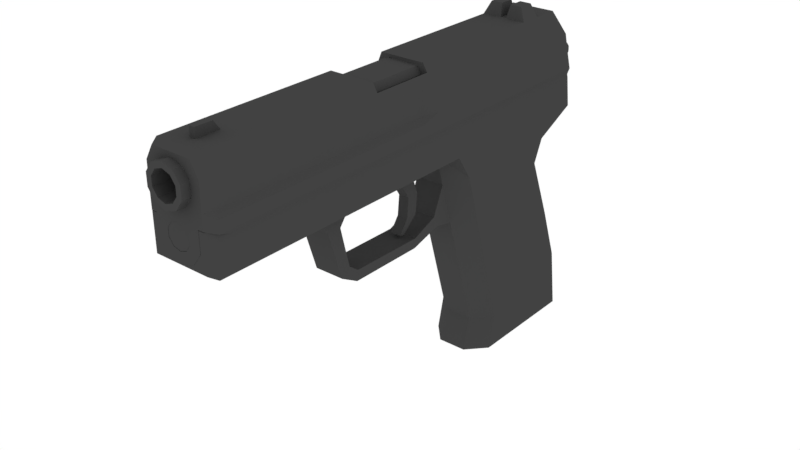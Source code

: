 # Source: USP.blend  (saved by Blender 2.80.75; exported with 4.5.12 LTS)
import bpy
from mathutils import Matrix  # noqa: F401  (used for matrix-valued properties, if any)

bpy.ops.wm.read_factory_settings(use_empty=True)
scene = bpy.context.scene
scene.name = 'Scene'

# ---- collections
col_collection = bpy.data.collections.new('Collection'); scene.collection.children.link(col_collection)

# ---- materials (node trees are filled in below, after node groups)
mat_metalblack = bpy.data.materials.new('MetalBlack')
mat_metalblack.alpha_threshold = 0.0
mat_metalblack.roughness = 0.5

# ---- material node trees
mat_metalblack.use_nodes = True; mat_metalblack.node_tree.nodes.clear()
_N = mat_metalblack.node_tree.nodes; _L = mat_metalblack.node_tree.links
n0 = _N.new('ShaderNodeOutputMaterial'); n0.name = 'Material Output'; n0.location = (300, 300)
n1 = _N.new('ShaderNodeBsdfDiffuse'); n1.name = 'Diffuse BSDF'; n1.location = (10, 300)
n2 = _N.new('ShaderNodeRGB'); n2.name = 'RGB'; n2.location = (-180, 300)
n2.outputs[0].default_value = (0.05497, 0.05497, 0.05497, 1.0)
_L.new(n1.outputs[0], n0.inputs[0])
_L.new(n2.outputs[0], n1.inputs[0])
n0.is_active_output = True

# ---- world
world_world = bpy.data.worlds.new('World'); scene.world = world_world
world_world.use_nodes = True; world_world.node_tree.nodes.clear()
_N = world_world.node_tree.nodes; _L = world_world.node_tree.links
n0 = _N.new('ShaderNodeOutputWorld'); n0.name = 'World Output'; n0.location = (300, 300)
n1 = _N.new('ShaderNodeBackground'); n1.name = 'Background'; n1.location = (10, 300)
n1.inputs[0].default_value = (1.0, 1.0, 1.0, 1.0)
_L.new(n1.outputs[0], n0.inputs[0])
n0.is_active_output = True
world_world.color = (0.0, 0.0, 0.0)
world_world.use_sun_shadow = False
world_world.sun_shadow_jitter_overblur = 0.0
world_world.cycles.sampling_method = 'MANUAL'

# ---- meshes
me_usp = bpy.data.meshes.new('USP')
me_usp.from_pydata([(0.01071, -0.1239, 0.1204), (0.006625, -0.1239, 0.1148), (8.495e-06, -0.1239, 0.1127), (-0.006608, -0.1239, 0.1148), (-0.0107, -0.1239, 0.1204), (0.01564, 0.04346, 0.0), (0.01564, -0.01388, -1.094e-06), (-0.01559, -0.01391, -1.094e-06), (-0.01559, 0.04348, 0.0), (0.01564, 0.04211, 0.1241), (0.01564, -0.04209, 0.1105), (-0.01559, -0.04209, 0.1105), (-0.01559, 0.04211, 0.1241), (0.01564, 0.03915, 0.03063), (0.01564, 0.02987, 0.05681), (0.01564, 0.01765, 0.08778), (0.01564, -0.009983, 0.01639), (0.01564, -0.02149, 0.05598), (0.01564, -0.02688, 0.07473), (-0.01559, -0.01001, 0.01639), (-0.01559, -0.02152, 0.05598), (-0.01559, -0.02691, 0.07473), (-0.01559, 0.03917, 0.03063), (-0.01559, 0.0299, 0.05681), (-0.01559, 0.01768, 0.08778), (0.01564, 0.02266, 0.09899), (0.01564, 0.04429, 0.1092), (0.01564, -0.03045, 0.0865), (0.01564, -0.03415, 0.09826), (-0.01559, -0.03045, 0.0865), (-0.01559, -0.03415, 0.09826), (-0.01559, 0.02269, 0.09898), (-0.01559, 0.04429, 0.1092), (0.01564, -0.1781, 0.1105), (-0.01559, -0.1781, 0.1105), (0.01341, -0.1815, 0.1126), (-0.01339, -0.1815, 0.1126), (0.01564, -0.1007, 0.1105), (0.01564, -0.1199, 0.1105), (-0.01559, -0.1199, 0.1105), (-0.01559, -0.1007, 0.1105), (0.01564, 0.000476, 0.1297), (-0.01559, 0.000476, 0.1297), (-0.01559, 0.03732, 0.1398), (0.01564, 0.03732, 0.1398), (0.01564, -0.1782, 0.1296), (-0.01559, -0.1782, 0.1296), (0.01341, -0.1815, 0.1296), (-0.01339, -0.1815, 0.1296), (0.01564, -0.1007, 0.1296), (0.01564, -0.1199, 0.1296), (-0.01559, -0.1007, 0.1296), (-0.01559, -0.1199, 0.1296), (0.007144, 0.04854, 0.0), (-0.007106, 0.04854, 0.0), (0.007144, -0.0232, -1.094e-06), (-0.007106, -0.0232, -1.094e-06), (0.007144, 0.02274, 0.08778), (-0.007106, 0.02274, 0.08778), (0.007144, 0.03495, 0.05681), (-0.007106, 0.03495, 0.05681), (0.007144, 0.04423, 0.03063), (-0.007106, 0.04423, 0.03063), (0.007144, -0.0193, 0.01639), (-0.007106, -0.0193, 0.01639), (0.005193, 0.04715, 0.1069), (-0.005367, 0.04715, 0.1069), (0.007144, 0.02774, 0.09898), (-0.007106, 0.02774, 0.09898), (0.007144, -0.0615, 0.07205), (-0.007105, -0.0615, 0.07205), (0.007144, -0.09892, 0.07214), (-0.007105, -0.09892, 0.07214), (0.007144, -0.1079, 0.07714), (-0.007105, -0.1079, 0.07714), (0.007144, -0.1152, 0.1004), (-0.007105, -0.1152, 0.1004), (0.007144, -0.04694, 0.1105), (-0.007106, -0.04694, 0.1105), (0.007147, -0.04239, 0.09553), (-0.007106, -0.04239, 0.09553), (0.007145, -0.06097, 0.07669), (-0.007105, -0.06096, 0.07669), (0.007145, -0.09839, 0.0772), (-0.007105, -0.09839, 0.0772), (0.007145, -0.1034, 0.081), (-0.007105, -0.1034, 0.081), (0.007145, -0.1082, 0.1004), (-0.007105, -0.1082, 0.1004), (0.007144, -0.1152, 0.1004), (0.007145, -0.1082, 0.1004), (0.004491, -0.1781, 0.1105), (-0.004452, -0.1781, 0.1105), (0.004492, -0.1815, 0.1126), (-0.004452, -0.1815, 0.1126), (0.007145, -0.1007, 0.1105), (-0.007105, -0.1007, 0.1105), (0.007145, -0.1199, 0.1105), (-0.007105, -0.1199, 0.1105), (0.004491, -0.1199, 0.1296), (-0.004452, -0.1199, 0.1296), (-0.004452, -0.1007, 0.1296), (0.004492, -0.1007, 0.1296), (0.007144, -0.04617, 0.07648), (-0.007105, -0.04617, 0.07648), (0.007145, -0.04818, 0.08201), (-0.007105, -0.04818, 0.08201), (0.007146, -0.03646, 0.07494), (-0.007106, -0.03646, 0.07494), (-0.01559, -0.07208, 0.1296), (0.01564, -0.07208, 0.1105), (0.01564, -0.07208, 0.1296), (-0.01559, -0.07208, 0.1105), (0.004492, -0.07208, 0.1296), (-0.004452, -0.07208, 0.1296), (0.01564, -0.06226, 0.1105), (0.01564, -0.06226, 0.1296), (-0.01559, -0.06226, 0.1296), (-0.01559, -0.06226, 0.1105), (0.004492, -0.06226, 0.1296), (-0.004452, -0.06226, 0.1296), (0.002769, -0.07208, 0.1105), (-0.00253, -0.07208, 0.1105), (0.002769, -0.06226, 0.1105), (-0.00253, -0.06226, 0.1105), (0.002769, -0.06522, 0.1021), (-0.00253, -0.06522, 0.1021), (0.002769, -0.05754, 0.1029), (-0.00253, -0.05754, 0.1029), (0.002769, -0.06047, 0.09459), (-0.00253, -0.06047, 0.09459), (0.002769, -0.05456, 0.09459), (-0.00253, -0.05456, 0.09459), (0.002769, -0.06137, 0.08504), (-0.00253, -0.06137, 0.08504), (0.002769, -0.05577, 0.08504), (-0.00253, -0.05577, 0.08504), (0.002769, -0.06606, 0.07843), (-0.00253, -0.06606, 0.07843), (0.002769, -0.06366, 0.07787), (-0.00253, -0.06367, 0.07787), (-0.01559, -0.08604, 0.1296), (-0.01559, -0.08604, 0.1105), (0.004492, -0.08604, 0.1296), (-0.004452, -0.08604, 0.1296), (0.01564, -0.08604, 0.1105), (0.01564, -0.08604, 0.1296), (0.01564, -0.1036, 0.1105), (-0.01559, -0.1036, 0.1105), (-0.01559, -0.1036, 0.1296), (0.01564, -0.1036, 0.1296), (0.004492, -0.1036, 0.1296), (-0.004452, -0.1036, 0.1296), (0.01564, -0.1734, 0.1105), (-0.01559, -0.1734, 0.1105), (0.01564, -0.1734, 0.1296), (-0.01559, -0.1734, 0.1296), (-0.004609, -0.1734, 0.1105), (0.004648, -0.1734, 0.1105), (0.01564, -0.1781, 0.1143), (0.01341, -0.1815, 0.1169), (-0.01559, -0.1007, 0.1143), (-0.01559, -0.1199, 0.1143), (-0.01559, -0.07208, 0.1143), (-0.01559, -0.06226, 0.1143), (-0.01559, -0.08604, 0.1143), (0.01564, -0.08604, 0.1143), (-0.01559, -0.04209, 0.1143), (-0.01559, -0.1781, 0.1143), (-0.01339, -0.1815, 0.1169), (0.01564, -0.1007, 0.1143), (0.01564, -0.1199, 0.1143), (-0.01559, -0.1036, 0.1143), (0.01564, -0.1036, 0.1143), (-0.01559, -0.1734, 0.1143), (0.01564, -0.1734, 0.1143), (0.01564, -0.1782, 0.1197), (0.01341, -0.1815, 0.1214), (-0.01559, -0.1007, 0.1197), (-0.01559, -0.1199, 0.1197), (-0.01559, -0.07208, 0.1197), (-0.01559, -0.06226, 0.1197), (-0.01559, -0.08604, 0.1197), (0.01564, -0.08604, 0.1197), (0.01564, -0.1036, 0.1197), (0.01564, -0.1734, 0.1197), (-0.01559, -0.04209, 0.1197), (-0.01559, -0.1782, 0.1197), (-0.01339, -0.1815, 0.1214), (0.01564, -0.1007, 0.1197), (0.01564, -0.1199, 0.1197), (-0.01559, -0.1036, 0.1197), (-0.01559, -0.1734, 0.1197), (0.005193, 0.03732, 0.1398), (-0.005367, 0.03732, 0.1398), (0.005193, 0.04211, 0.1241), (-0.005367, 0.04211, 0.1241), (0.005193, 0.01781, 0.1463), (-0.005367, 0.01781, 0.1463), (0.005193, 0.01859, 0.1188), (-0.005367, 0.01859, 0.1188), (0.01564, 0.01781, 0.1463), (-0.01559, 0.01781, 0.1463), (0.01564, 0.04099, 0.1278), (-0.01559, 0.04099, 0.1278), (-0.005367, 0.04099, 0.1278), (0.005193, 0.04099, 0.1278), (-0.005367, 0.01791, 0.1237), (0.005193, 0.01791, 0.1237), (-0.01559, 0.03226, 0.1463), (0.005193, 0.0332, 0.1221), (0.005193, 0.03226, 0.1463), (-0.005367, 0.0332, 0.1221), (-0.005367, 0.03226, 0.1463), (0.01564, 0.03226, 0.1463), (-0.005367, 0.03225, 0.1262), (0.005193, 0.03225, 0.1262), (0.005193, 0.0188, 0.15), (-0.005367, 0.0188, 0.15), (0.005193, 0.03108, 0.15), (-0.005367, 0.03108, 0.15), (0.005193, 0.02208, 0.1518), (-0.005367, 0.02208, 0.1518), (0.005193, 0.02849, 0.1518), (-0.005367, 0.02849, 0.1518), (8.496e-06, -0.09406, 0.151), (0.003882, -0.09406, 0.1497), (0.006276, -0.09406, 0.1464), (0.006276, -0.09406, 0.1424), (0.003882, -0.09406, 0.1391), (8.496e-06, -0.09406, 0.1378), (-0.003865, -0.09406, 0.1391), (-0.006259, -0.09406, 0.1424), (-0.006259, -0.09406, 0.1464), (-0.003865, -0.09406, 0.1497), (-0.003865, -0.1857, 0.1497), (-0.006259, -0.1857, 0.1464), (-0.006259, -0.1857, 0.1424), (-0.003865, -0.1857, 0.1391), (8.496e-06, -0.1857, 0.1378), (0.003882, -0.1857, 0.1391), (0.006276, -0.1857, 0.1424), (0.006276, -0.1857, 0.1464), (0.003882, -0.1857, 0.1497), (8.496e-06, -0.1857, 0.151), (8.496e-06, -0.0941, 0.1536), (8.496e-06, -0.1857, 0.1536), (0.005448, -0.0941, 0.1519), (0.005448, -0.1857, 0.1519), (0.008809, -0.0941, 0.1473), (0.008809, -0.1857, 0.1473), (0.008809, -0.0941, 0.1415), (0.008809, -0.1857, 0.1415), (0.005448, -0.0941, 0.1369), (0.005448, -0.1857, 0.1369), (8.495e-06, -0.0941, 0.1351), (8.495e-06, -0.1857, 0.1351), (-0.005431, -0.0941, 0.1369), (-0.005431, -0.1857, 0.1369), (-0.008792, -0.0941, 0.1415), (-0.008792, -0.1857, 0.1415), (-0.008792, -0.0941, 0.1473), (-0.008792, -0.1857, 0.1473), (-0.005431, -0.0941, 0.1519), (-0.005431, -0.1857, 0.1519), (8.496e-06, -0.1815, 0.1296), (0.003409, -0.1815, 0.1285), (0.00551, -0.1815, 0.1256), (0.00551, -0.1815, 0.1221), (0.003409, -0.1815, 0.1192), (8.495e-06, -0.1815, 0.1181), (-0.003392, -0.1815, 0.1192), (-0.005493, -0.1815, 0.1221), (-0.005493, -0.1815, 0.1256), (-0.003392, -0.1815, 0.1285), (-0.003392, -0.1251, 0.1285), (-0.005493, -0.1251, 0.1256), (-0.005493, -0.1251, 0.1221), (8.496e-06, -0.1251, 0.1296), (0.003409, -0.1251, 0.1192), (8.495e-06, -0.1251, 0.1181), (-0.003392, -0.1251, 0.1192), (0.003409, -0.1251, 0.1285), (0.00551, -0.1251, 0.1256), (0.00551, -0.1251, 0.1221), (8.495e-06, -0.1815, 0.1127), (0.006625, -0.1815, 0.1148), (0.004492, -0.1815, 0.1141), (-0.0107, -0.1815, 0.1204), (-0.0107, -0.1815, 0.1214), (-0.004452, -0.1815, 0.1141), (-0.006608, -0.1815, 0.1148), (0.01074, -0.1239, 0.1296), (0.01074, -0.1815, 0.1296), (0.01072, -0.1815, 0.1214), (0.01071, -0.1815, 0.1204), (-0.004452, -0.1239, 0.1296), (-0.01069, -0.1239, 0.1296), (-0.01069, -0.1815, 0.1296), (0.008117, -0.1815, 0.1169), (-0.0081, -0.1815, 0.1169), (0.004491, -0.1239, 0.1296), (-0.007807, -0.09282, 0.1333), (-0.007807, -0.09282, 0.1556), (-0.007807, -0.05876, 0.1333), (-0.007807, -0.05876, 0.1556), (0.007975, -0.09282, 0.1333), (0.008023, -0.09282, 0.1556), (0.007975, -0.05876, 0.1333), (0.008023, -0.05876, 0.1556), (0.009917, -0.09282, 0.1333), (0.009976, -0.09282, 0.1522), (0.009917, -0.05876, 0.1333), (0.009976, -0.05876, 0.1522), (-0.009548, -0.09282, 0.1333), (-0.009534, -0.09282, 0.1525), (-0.009548, -0.05876, 0.1333), (-0.009534, -0.05876, 0.1525), (-0.003862, -0.05876, 0.1391), (-0.003862, -0.09282, 0.1391), (8.495e-06, -0.05876, 0.1378), (8.495e-06, -0.09282, 0.1378), (8.496e-06, -0.05876, 0.151), (8.496e-06, -0.09282, 0.151), (0.003879, -0.05876, 0.1391), (0.003879, -0.09282, 0.1391), (-0.006254, -0.05876, 0.1424), (-0.006254, -0.09282, 0.1424), (-0.003862, -0.05876, 0.1497), (-0.003862, -0.09282, 0.1497), (-0.006254, -0.05876, 0.1464), (-0.006254, -0.09282, 0.1464), (0.006271, -0.05876, 0.1464), (0.006271, -0.09282, 0.1464), (0.006271, -0.05876, 0.1425), (0.003879, -0.05876, 0.1497), (0.003879, -0.09282, 0.1497), (0.006271, -0.05876, 0.1424), (0.006271, -0.09282, 0.1424), (-0.006254, -0.05876, 0.1463), (-0.004634, 0.03764, 0.1331), (-0.004634, 0.04595, 0.1402), (-0.004634, 0.04353, 0.1262), (-0.004634, 0.05574, 0.1271), (0.004652, 0.03764, 0.1331), (0.004652, 0.04595, 0.1402), (0.004652, 0.04353, 0.1262), (0.004652, 0.05574, 0.1271), (-0.004634, 0.04924, 0.1397), (-0.004634, 0.05816, 0.1279), (0.004652, 0.04924, 0.1397), (0.004652, 0.05816, 0.1279), (-0.004634, 0.05316, 0.1346), (9.279e-06, 0.05816, 0.1279), (0.004652, 0.05316, 0.1346), (9.279e-06, 0.04924, 0.1397), (9.279e-06, 0.05316, 0.1346), (-0.004634, 0.05971, 0.13), (0.004652, 0.05971, 0.13), (-0.004634, 0.05567, 0.1354), (9.279e-06, 0.05971, 0.13), (0.004652, 0.05567, 0.1354), (9.279e-06, 0.05567, 0.1354), (-0.004634, 0.05967, 0.1326), (0.004652, 0.05967, 0.1326), (-0.004634, 0.05794, 0.1347), (9.279e-06, 0.05967, 0.1326), (0.004652, 0.05794, 0.1347), (9.279e-06, 0.05794, 0.1347), (-0.004684, 0.03415, 0.1112), (0.004699, 0.03415, 0.1112), (-0.004684, 0.02719, 0.1087), (0.004699, 0.02719, 0.1087), (-0.004684, 0.02014, 0.1109), (0.004699, 0.02014, 0.1109), (-0.004684, 0.0157, 0.1167), (0.004699, 0.0157, 0.1167), (-0.004684, 0.01533, 0.1242), (0.004699, 0.01533, 0.1242), (-0.004684, 0.01824, 0.1297), (0.004699, 0.01824, 0.1297), (-0.004684, 0.02489, 0.1309), (0.004699, 0.02489, 0.1309), (-0.004684, 0.03125, 0.1284), (0.004699, 0.03125, 0.1284), (-0.004684, 0.03826, 0.1243), (0.004699, 0.03826, 0.1243), (-0.004684, 0.03836, 0.1172), (0.004699, 0.03836, 0.1172), (-0.007807, -0.1121, 0.1555), (0.008023, -0.1121, 0.1555), (0.008732, -0.1121, 0.1368), (0.008792, -0.1121, 0.1542), (-0.009548, -0.1121, 0.1368), (-0.009534, -0.1121, 0.1525), (8.496e-06, -0.1749, 0.1296), (0.003422, -0.1749, 0.1285), (-0.003405, -0.1749, 0.1285), (8.496e-06, -0.1573, 0.1536), (0.005451, -0.1573, 0.1519), (0.008815, -0.1573, 0.1472), (0.008815, -0.1573, 0.1415), (0.005451, -0.1573, 0.1369), (8.495e-06, -0.1573, 0.1351), (-0.005434, -0.1573, 0.1369), (-0.008798, -0.1573, 0.1415), (-0.008798, -0.1573, 0.1472), (-0.005434, -0.1573, 0.1519), (-0.01337, -0.1816, 0.1299), (-0.00952, -0.1816, 0.1556), (-0.01519, 0.04217, 0.1254), (-0.01081, 0.03268, 0.1573), (0.01339, -0.1816, 0.1299), (0.009701, -0.1816, 0.1556), (0.01529, 0.04217, 0.1254), (0.011, 0.03268, 0.1573), (-0.01519, -0.1693, 0.1254), (0.01529, -0.1693, 0.1254), (-0.01323, -0.1816, 0.1492), (-0.0168, 0.03563, 0.147), (0.01697, 0.03563, 0.147), (0.01339, -0.1816, 0.1492), (-0.0168, 0.04119, 0.1289), (0.01697, 0.04119, 0.1289), (0.01697, -0.1783, 0.1289), (0.01697, -0.1693, 0.1289), (-0.0168, -0.1693, 0.1289), (-0.0168, -0.1783, 0.1289), (-0.01081, -0.05908, 0.1573), (0.01529, -0.05908, 0.1254), (-0.01519, -0.05908, 0.1254), (0.011, -0.05908, 0.1573), (0.01697, -0.05908, 0.147), (-0.0168, -0.05908, 0.1289), (0.01697, -0.05908, 0.1289), (-0.01519, -0.06784, 0.1254), (0.01529, -0.06784, 0.1499), (0.01697, -0.06784, 0.1289), (0.01315, -0.06784, 0.1536), (0.01529, -0.06784, 0.1254), (-0.01381, 0.03415, 0.1522), (-0.0168, -0.06784, 0.1289), (-0.0168, 0.03777, 0.1395), (0.01697, 0.03777, 0.1395), (-0.0168, -0.05908, 0.1368), (0.01697, -0.05908, 0.1368), (-0.0168, -0.06784, 0.134), (0.01697, -0.06784, 0.134), (0.01339, -0.1816, 0.134), (-0.01337, -0.1816, 0.134), (-0.01337, -0.1816, 0.1368), (0.01339, -0.1816, 0.1368), (0.01529, -0.06784, 0.1368), (-0.01513, -0.06784, 0.1368), (-0.001361, 0.03268, 0.1573), (0.00141, 0.03268, 0.1573), (0.001222, -0.1816, 0.1556), (-0.001159, -0.1816, 0.1556), (0.005267, -0.1693, 0.1254), (-0.00525, -0.1693, 0.1254), (-0.00525, 0.03346, 0.1546), (0.005267, 0.03346, 0.1546), (0.005267, -0.05908, 0.1254), (-0.00525, -0.05908, 0.1254), (-0.001361, -0.05908, 0.1573), (0.00141, -0.05908, 0.1573), (0.005267, -0.06784, 0.1254), (-0.00525, -0.06784, 0.1254), (0.01399, -0.05908, 0.1522), (-0.00525, 0.03777, 0.1395), (0.005267, 0.03777, 0.1395), (-0.00525, 0.01242, 0.1546), (0.005267, 0.01242, 0.1546), (-0.00525, 0.01556, 0.1396), (0.005267, 0.01556, 0.1396), (-0.01246, 0.04217, 0.1254), (-0.00646, -0.1816, 0.1556), (-0.007529, 0.03268, 0.1573), (-0.01249, 0.03505, 0.149), (-0.01246, 0.04119, 0.1289), (-0.007529, -0.05908, 0.1573), (0.01154, -0.1816, 0.1524), (-0.01249, 0.03777, 0.1395), (0.007684, 0.03268, 0.1573), (0.01269, 0.03505, 0.149), (0.01264, 0.04119, 0.1289), (0.007684, -0.05908, 0.1573), (0.01399, 0.03415, 0.1522), (0.01269, 0.03777, 0.1395), (0.01264, 0.04217, 0.1254), (0.006614, -0.1816, 0.1556), (0.011, -0.1718, 0.1573), (0.01529, -0.1723, 0.1499), (-0.01081, -0.1718, 0.1573), (-0.01513, -0.1723, 0.1499), (0.01697, -0.1733, 0.134), (-0.0168, -0.1733, 0.134), (0.01529, -0.1731, 0.1368), (-0.01513, -0.1731, 0.1368), (0.00141, -0.1718, 0.1573), (-0.001361, -0.1718, 0.1573), (-0.007529, -0.1718, 0.1573), (0.007684, -0.1718, 0.1573), (-0.01081, -0.1605, 0.1573), (-0.01513, -0.161, 0.1499), (-0.0168, -0.1618, 0.134), (0.01529, -0.1617, 0.1368), (-0.01513, -0.1617, 0.1368), (0.011, -0.1605, 0.1573), (0.01529, -0.161, 0.1499), (0.01697, -0.1618, 0.134), (0.00141, -0.1605, 0.1573), (-0.001361, -0.1605, 0.1573), (-0.007529, -0.1605, 0.1573), (0.007684, -0.1605, 0.1573), (0.00141, -0.1718, 0.1616), (-0.001361, -0.1718, 0.1616), (0.00141, -0.1636, 0.1616), (-0.001361, -0.1636, 0.1616), (0.011, -0.1783, 0.1573), (0.01529, -0.1785, 0.1499), (0.01697, -0.1783, 0.134), (0.00141, -0.1783, 0.1573), (-0.001361, -0.1783, 0.1573), (-0.007529, -0.1783, 0.1573), (0.007684, -0.1783, 0.1573), (-0.01081, -0.1783, 0.1573), (-0.01513, -0.1785, 0.1499), (-0.0168, -0.1783, 0.134), (0.01527, -0.1783, 0.1368), (-0.01515, -0.1783, 0.1368), (-0.005434, -0.1816, 0.1369), (-0.005072, -0.1816, 0.1368), (8.495e-06, -0.1816, 0.1351), (8.496e-06, -0.1816, 0.1536), (0.005451, -0.1816, 0.1369), (0.005089, -0.1816, 0.1368), (-0.008798, -0.1816, 0.1415), (-0.005434, -0.1816, 0.1519), (-0.00881, -0.1816, 0.1472), (0.008815, -0.1816, 0.1472), (0.005451, -0.1816, 0.1519), (0.008815, -0.1816, 0.1415), (-0.01069, -0.1816, 0.1299), (0.01074, -0.1816, 0.1299), (0.01074, -0.1783, 0.1289), (-0.01069, -0.1783, 0.1289), (-9.768e-06, -0.1816, 0.1127), (-9.768e-06, -0.1783, 0.1116), (0.01074, -0.1816, 0.1203), (0.006616, -0.1816, 0.1148), (0.006616, -0.1783, 0.1138), (0.01074, -0.1783, 0.1193), (-0.01069, -0.1816, 0.1204), (-0.006606, -0.1816, 0.1148), (-0.006606, -0.1783, 0.1138), (-0.01069, -0.1783, 0.1194), (-0.003405, -0.1816, 0.1191), (-0.003405, -0.1783, 0.1191), (8.495e-06, -0.1816, 0.118), (8.495e-06, -0.1783, 0.118), (0.00356, -0.1783, 0.1193), (0.004323, -0.1816, 0.1204), (0.003422, -0.1816, 0.1191), (0.003422, -0.1783, 0.1191), (-0.003565, -0.1783, 0.1194), (-0.005514, -0.1783, 0.122), (-0.005514, -0.1816, 0.122), (-0.004334, -0.1816, 0.1204), (0.005531, -0.1783, 0.1256), (0.005531, -0.1816, 0.1256), (0.005531, -0.1783, 0.122), (0.005531, -0.1816, 0.122), (-0.005514, -0.1783, 0.1256), (-0.005514, -0.1816, 0.1256), (0.004159, -0.1749, 0.1275), (0.003422, -0.1775, 0.1285), (0.003422, -0.1783, 0.1285), (0.003422, -0.1816, 0.1285), (-0.003405, -0.1775, 0.1285), (-0.003405, -0.1783, 0.1285), (-0.003405, -0.1816, 0.1285), (0.002433, -0.1783, 0.1289), (-0.004142, -0.1749, 0.1275), (8.496e-06, -0.1816, 0.1296), (-0.002416, -0.1783, 0.1289), (-0.01519, -0.08916, 0.1254), (0.01697, -0.08916, 0.1289), (0.01529, -0.08916, 0.1254), (-0.0168, -0.08916, 0.1289), (-0.00525, -0.08916, 0.1254), (0.005267, -0.08916, 0.1254), (-0.01081, -0.09204, 0.1573), (-0.01513, -0.09523, 0.1499), (-0.0168, -0.09523, 0.134), (0.01529, -0.09204, 0.1368), (-0.01513, -0.09523, 0.1368), (0.011, -0.09204, 0.1573), (0.01529, -0.09204, 0.1499), (0.01697, -0.09204, 0.134), (0.00141, -0.09204, 0.1573), (-0.001361, -0.09204, 0.1573), (-0.007529, -0.09204, 0.1573), (0.007684, -0.09204, 0.1573), (-0.01081, -0.06178, 0.1573), (-0.0168, -0.05912, 0.147), (0.011, -0.06178, 0.1573), (0.01645, -0.06178, 0.1479), (0.01645, -0.06178, 0.1368), (0.00141, -0.06178, 0.1573), (-0.001361, -0.06178, 0.1573), (-0.007529, -0.06178, 0.1573), (0.007684, -0.06178, 0.1573), (-0.003305, 0.03307, 0.156), (0.003338, 0.03307, 0.156), (-0.01001, 0.03387, 0.1532), (0.01019, 0.03387, 0.1532), (0.01315, -0.1721, 0.1536), (0.01315, -0.1607, 0.1536), (0.01315, -0.1784, 0.1536), (0.01315, -0.09204, 0.1536), (0.01314, -0.06178, 0.1536), (-0.01512, -0.05978, 0.1499), (0.008827, -0.06178, 0.1513), (0.008827, -0.09204, 0.1513), (0.008827, -0.06784, 0.1513), (0.008827, -0.06178, 0.1368), (0.008827, -0.09204, 0.1368), (-0.009536, -0.09237, 0.1368), (-0.009103, -0.06178, 0.1368), (0.008023, -0.09204, 0.1555), (0.008792, -0.09204, 0.1542), (-0.009534, -0.09236, 0.1525), (-0.007807, -0.09204, 0.1555), (0.008025, -0.09204, 0.1555), (-0.009103, -0.09204, 0.1533), (0.006226, -0.06619, 0.1368), (0.006226, -0.08766, 0.1368), (-0.006809, -0.0879, 0.1368), (-0.006502, -0.06619, 0.1368), (0.006226, -0.06619, 0.1285), (0.006226, -0.08766, 0.1285), (-0.006809, -0.0879, 0.1285), (-0.006502, -0.06619, 0.1285), (-0.01081, 0.00925, 0.1573), (0.01529, 0.01632, 0.1254), (0.011, 0.00925, 0.1573), (0.01697, 0.01144, 0.147), (0.01697, 0.01559, 0.1289), (0.01697, 0.01304, 0.1388), (0.00141, 0.00925, 0.1573), (-0.001361, 0.00925, 0.1573), (-0.007529, 0.00925, 0.1573), (0.007684, 0.00925, 0.1573), (0.01399, 0.01035, 0.1522), (-0.01081, 0.01987, 0.1573), (0.01529, 0.02804, 0.1254), (0.011, 0.01987, 0.1573), (0.01697, 0.0224, 0.147), (0.01697, 0.02719, 0.1289), (0.01697, 0.02425, 0.1392), (0.00141, 0.01987, 0.1573), (-0.001361, 0.01987, 0.1573), (-0.007529, 0.01987, 0.1573), (0.007684, 0.01987, 0.1573), (0.01399, 0.02114, 0.1522), (-0.00796, 0.01118, 0.1633), (0.007996, 0.01118, 0.1633), (0.002373, 0.01118, 0.1633), (-0.002332, 0.01118, 0.1633), (-0.004678, 0.01118, 0.1633), (0.004679, 0.01118, 0.1633), (-0.00796, 0.01861, 0.1633), (0.007996, 0.01861, 0.1633), (0.002373, 0.01861, 0.1633), (-0.002331, 0.01861, 0.1633), (-0.004678, 0.01861, 0.1633), (0.004679, 0.01861, 0.1633), (0.01264, -0.05908, 0.1254), (-0.01246, 0.04168, 0.1271), (-0.01247, 0.03948, 0.1342), (0.01267, 0.03948, 0.1342), (0.01264, 0.04168, 0.1271), (-0.01246, -0.05908, 0.1254), (0.01671, -0.06043, 0.1368), (0.01269, -0.06043, 0.1368), (-0.01246, -0.06043, 0.1368)], [(87, 90), (89, 75)], [(0, 1, 286, 299, 295), (1, 2, 285, 287, 286), (2, 3, 291, 290, 285), (3, 4, 288, 300, 291), (29, 31, 24, 21), (26, 28, 27, 25), (80, 78, 11, 30), (30, 32, 31, 29), (62, 54, 8, 22), (54, 56, 7, 8), (30, 11, 12, 32), (14, 17, 16, 13), (13, 16, 6, 5), (25, 27, 18, 15), (20, 23, 22, 19), (68, 58, 24, 31), (58, 60, 23, 24), (60, 62, 22, 23), (56, 64, 19, 7), (66, 68, 31, 32), (15, 18, 17, 14), (21, 24, 23, 20), (26, 9, 10, 28), (91, 33, 35, 93), (158, 153, 33, 91), (170, 37, 145, 166), (85, 86, 88, 87), (86, 74, 76, 88), (82, 70, 72, 84), (86, 84, 72, 74), (152, 101, 51, 149), (96, 98, 39, 148, 40), (6, 55, 53, 5), (74, 73, 75, 76), (72, 71, 73, 74), (70, 69, 71, 72), (26, 25, 67, 65), (65, 67, 68, 66), (6, 16, 63, 55), (55, 63, 64, 56), (14, 13, 61, 59), (59, 61, 62, 60), (15, 14, 59, 57), (57, 59, 60, 58), (25, 15, 57, 67), (67, 57, 58, 68), (53, 55, 56, 54), (13, 5, 53, 61), (61, 53, 54, 62), (85, 83, 84, 86), (82, 84, 83, 81), (28, 10, 77, 79), (79, 77, 78, 80), (144, 141, 51, 101), (142, 145, 37, 95, 96, 40), (19, 22, 8, 7), (107, 108, 64, 63), (16, 17, 18, 27, 28, 79, 107, 63), (64, 108, 80, 30, 29, 21, 20, 19), (75, 73, 85, 87), (73, 71, 83, 85), (69, 81, 83, 71), (146, 143, 102, 49), (143, 144, 101, 102), (37, 147, 38, 97, 95), (95, 97, 98, 96), (150, 49, 102, 151), (151, 102, 101, 152), (154, 157, 92, 34), (157, 158, 91, 92), (34, 92, 94, 36), (92, 91, 93, 94), (82, 81, 105, 106), (69, 70, 104, 103), (81, 69, 103, 105), (70, 82, 106, 104), (79, 80, 108, 107), (105, 79, 80, 106), (104, 108, 107, 103), (103, 107, 79, 105), (108, 104, 106, 80), (119, 120, 114, 113), (116, 119, 113, 111), (120, 117, 109, 114), (78, 77, 10, 115, 123, 124, 118, 11), (123, 115, 110, 121), (118, 124, 122, 112), (123, 121, 125, 127), (127, 125, 129, 131), (124, 123, 127, 128), (121, 122, 126, 125), (122, 124, 128, 126), (130, 132, 136, 134), (128, 127, 131, 132), (126, 128, 132, 130), (125, 126, 130, 129), (134, 136, 140, 138), (129, 130, 134, 133), (131, 129, 133, 135), (132, 131, 135, 136), (140, 139, 137, 138), (133, 134, 138, 137), (135, 133, 137, 139), (136, 135, 139, 140), (173, 147, 37, 170), (191, 149, 51, 178), (176, 45, 47, 177), (177, 47, 293, 294), (175, 153, 38, 171), (41, 10, 9, 203, 44, 214, 201), (113, 114, 144, 143), (111, 113, 143, 146), (112, 122, 121, 110, 145, 142), (114, 109, 141, 144), (192, 156, 52, 179), (168, 34, 36, 169), (178, 51, 141, 182), (180, 109, 117, 181), (167, 11, 118, 164), (110, 115, 10, 41, 116, 111, 146, 183, 166, 145), (182, 141, 109, 180), (179, 52, 149, 191), (171, 38, 147, 173), (99, 151, 152, 100), (50, 150, 151, 99), (100, 152, 149, 52), (187, 46, 156, 192), (159, 33, 153, 175), (98, 97, 158, 157), (39, 98, 157, 154), (52, 297, 296, 301, 292, 50, 99, 100), (48, 298, 297, 52, 156, 46), (47, 45, 155, 50, 292, 293), (97, 38, 153, 158), (176, 159, 175, 185), (34, 168, 174, 154), (190, 171, 173, 184), (39, 162, 172, 148), (142, 165, 163, 112), (186, 167, 164, 181), (112, 163, 164, 118), (40, 161, 165, 142), (187, 168, 169, 188), (154, 174, 162, 39), (93, 287, 285, 290, 94), (94, 290, 291, 300, 169, 36), (190, 185, 175, 171), (35, 160, 299, 286, 287, 93), (33, 159, 160, 35), (148, 172, 161, 40), (184, 173, 170, 189), (189, 170, 166, 183), (49, 189, 183, 146), (150, 184, 189, 49), (155, 185, 190, 50), (46, 187, 188, 48), (42, 186, 181, 117), (50, 190, 184, 150), (45, 176, 185, 155), (168, 187, 192, 174), (162, 179, 191, 172), (165, 182, 180, 163), (163, 180, 181, 164), (161, 178, 182, 165), (174, 192, 179, 162), (160, 177, 294, 295, 299), (159, 176, 177, 160), (172, 191, 178, 161), (12, 11, 167, 186, 42, 202, 209, 43, 204), (206, 203, 9, 195), (204, 43, 194, 205), (216, 210, 199, 208), (12, 196, 66, 32), (66, 196, 195, 65), (9, 26, 65, 195), (207, 208, 199, 200), (210, 212, 200, 199), (215, 213, 198, 207), (95, 97, 89, 90), (88, 76, 98, 96), (89, 97, 98, 76), (90, 88, 96, 95), (214, 211, 197, 201), (209, 202, 198, 213), (116, 41, 42, 117, 120, 119), (41, 201, 197, 198, 202, 42), (216, 208, 207, 215), (212, 215, 207, 200), (198, 197, 208, 207), (211, 216, 208, 197), (12, 204, 205, 196), (193, 44, 203, 206), (193, 206, 216, 211), (196, 205, 215, 212), (43, 209, 213, 194), (44, 193, 211, 214), (205, 194, 213, 215), (195, 196, 212, 210), (206, 195, 210, 216), (216, 215, 213, 211), (211, 213, 220, 219), (219, 220, 224, 223), (198, 197, 217, 218), (213, 198, 218, 220), (197, 211, 219, 217), (224, 222, 221, 223), (217, 219, 223, 221), (220, 218, 222, 224), (218, 217, 221, 222), (239, 240, 229, 230), (238, 239, 230, 231), (241, 242, 227, 228), (236, 237, 232, 233), (237, 238, 231, 232), (260, 258, 238, 237), (242, 243, 226, 227), (244, 235, 234, 225), (235, 236, 233, 234), (262, 260, 237, 236), (243, 244, 225, 226), (240, 241, 228, 229), (254, 252, 241, 240), (246, 264, 235, 244), (264, 262, 236, 235), (252, 250, 242, 241), (256, 254, 240, 239), (250, 248, 243, 242), (248, 246, 244, 243), (245, 246, 248, 247), (247, 248, 250, 249), (249, 250, 252, 251), (251, 252, 254, 253), (253, 254, 256, 255), (255, 256, 258, 257), (257, 258, 260, 259), (259, 260, 262, 261), (258, 256, 239, 238), (261, 262, 264, 263), (263, 264, 246, 245), (225, 234, 263, 245), (226, 225, 245, 247), (227, 226, 247, 249), (228, 227, 249, 251), (229, 228, 251, 253), (230, 229, 253, 255), (231, 230, 255, 257), (232, 231, 257, 259), (233, 232, 259, 261), (234, 233, 261, 263), (266, 265, 274, 273, 272, 271, 270, 269, 268, 267), (297, 4, 3, 2, 1, 0, 292, 301, 296), (281, 277, 276, 275, 278, 282, 283, 284, 279, 280), (280, 279, 269, 270), (279, 284, 268, 269), (276, 277, 272, 273), (283, 282, 266, 267), (275, 276, 273, 274), (284, 283, 267, 268), (289, 298, 48, 188), (292, 0, 295, 294, 293), (282, 278, 265, 266), (278, 275, 274, 265), (288, 4, 297, 298, 289), (277, 281, 271, 272), (281, 280, 270, 271), (300, 288, 289, 188, 169), (303, 305, 317, 315), (304, 305, 339, 326, 318, 320, 324, 337, 334, 308), (307, 306, 310, 311), (306, 307, 333, 338, 325, 321, 319, 327, 302), (304, 308, 306, 302), (309, 305, 303, 307), (312, 313, 311, 310), (306, 308, 312, 310), (309, 307, 311, 313), (308, 309, 313, 312), (314, 315, 317, 316), (304, 302, 314, 316), (305, 304, 316, 317), (302, 303, 315, 314), (330, 331, 327, 326, 339), (332, 333, 336, 335), (328, 329, 331, 330), (337, 338, 333, 332, 334), (318, 319, 321, 320), (326, 327, 319, 318), (302, 327, 331, 329, 323, 336, 333, 307, 303), (308, 334, 332, 335, 322, 328, 330, 339, 305, 309), (324, 325, 338, 337), (322, 323, 329, 328), (335, 336, 323, 322), (320, 321, 325, 324), (336, 226, 225, 323), (323, 225, 234, 329), (234, 329, 331, 233), (233, 331, 327, 232), (232, 327, 319, 231), (231, 319, 321, 230), (230, 321, 325, 229), (229, 325, 338, 228), (228, 338, 333, 227), (227, 333, 336, 226), (340, 341, 343, 342), (342, 343, 347, 346), (346, 347, 345, 344), (344, 345, 341, 340), (342, 340, 344, 346), (341, 345, 350, 355, 348), (356, 352, 348, 355), (347, 343, 349, 353, 351), (345, 347, 351, 354, 350), (343, 341, 348, 352, 349), (354, 356, 355, 350), (352, 356, 362, 359), (354, 351, 358, 361), (361, 358, 364, 367), (362, 361, 367, 368), (349, 352, 359, 357), (353, 349, 357, 360), (356, 354, 361, 362), (351, 353, 360, 358), (364, 366, 368, 367), (366, 363, 365, 368), (358, 360, 366, 364), (359, 362, 368, 365), (360, 357, 363, 366), (357, 359, 365, 363), (363, 364, 366), (369, 370, 372, 371), (371, 372, 374, 373), (373, 374, 376, 375), (375, 376, 378, 377), (377, 378, 380, 379), (385, 383, 340, 342), (379, 380, 382, 381), (384, 386, 346, 344), (381, 382, 384, 383), (383, 384, 344, 340), (383, 385, 386, 384), (372, 370, 388, 386, 384, 382, 380, 378, 376, 374), (342, 346, 386, 385), (385, 386, 388, 387), (387, 388, 370, 369), (369, 371, 373, 375, 377, 379, 381, 383, 385, 387), (389, 394, 632, 635, 633), (395, 396, 576, 582, 577, 578, 584), (396, 575, 576), (397, 395, 584, 581, 580, 585, 579), (395, 397, 583, 575, 396), (398, 399, 541, 534), (399, 400, 540, 541), (400, 401, 542, 540), (401, 402, 535, 542), (402, 403, 533, 536, 535), (403, 404, 531, 532, 533), (404, 405, 537, 531), (405, 406, 539, 537), (406, 407, 538, 539), (407, 398, 534, 538), (616, 483, 415, 487), (520, 619, 481, 421), (551, 550, 547, 548), (619, 519, 413, 481), (591, 588, 417, 458), (427, 546, 543, 408), (426, 416, 427), (488, 484, 420, 443), (419, 442, 444, 605), (489, 682, 485, 423, 414), (588, 587, 425, 417), (424, 417, 425), (424, 545, 582, 576, 575, 583, 579, 585, 546, 427, 416, 417), (430, 433, 422, 410), (645, 648, 434, 429), (649, 647, 432, 445), (654, 646, 431, 468), (441, 446, 444, 433), (586, 589, 441, 435), (435, 441, 433, 430), (429, 434, 437, 439), (462, 678, 429, 439, 466), (652, 644, 428, 480), (434, 445, 447, 437), (648, 649, 445, 434), (485, 681, 488, 443, 423), (412, 448, 449, 408, 543, 544), (622, 604, 428, 644, 655, 411, 440), (447, 445, 684, 608, 452), (595, 599, 447, 452), (608, 607, 436, 452), (524, 526, 409, 476), (520, 421, 451, 529), (528, 449, 450, 530), (622, 605, 444, 686, 629, 604), (432, 468, 621, 607), (436, 438, 620, 598), (525, 522, 456, 490), (522, 523, 457, 456), (461, 614, 616, 484), (419, 440, 615, 478), (430, 683, 463, 467, 435), (463, 462, 466, 467), (433, 444, 442, 422), (653, 650, 465, 486), (650, 651, 464, 465), (482, 478, 460, 469), (461, 470, 474, 472), (586, 590, 459, 416), (590, 591, 458, 459), (615, 477, 454, 613), (613, 454, 455, 614), (473, 471, 472, 474), (460, 461, 472, 471), (469, 460, 471, 473), (440, 411, 477, 615), (442, 419, 478, 482), (410, 422, 479, 679, 475), (422, 442, 482, 680, 479), (523, 524, 476, 457), (478, 615, 613, 460), (651, 652, 480, 464), (646, 653, 486, 431), (492, 617, 619, 520), (519, 525, 490, 413), (470, 461, 484, 488), (614, 455, 483, 616), (508, 514, 502, 491), (512, 513, 501, 500), (499, 511, 517, 515), (514, 511, 499, 502), (530, 527, 494, 498), (505, 496, 498, 507), (509, 492, 497, 506), (513, 503, 493, 501), (529, 521, 495, 497), (618, 508, 491, 617), (526, 493, 494, 527), (620, 597, 508, 618), (602, 592, 503, 513), (598, 509, 506, 595), (594, 505, 507, 596), (603, 600, 511, 514), (600, 601, 512, 511), (601, 602, 513, 512), (597, 603, 514, 508), (498, 494, 504, 507), (497, 495, 510, 506), (493, 503, 504, 494), (517, 518, 516, 515), (512, 500, 516, 518), (511, 512, 518, 517), (500, 499, 515, 516), (409, 526, 527, 418), (451, 448, 521, 529), (450, 418, 527, 530), (491, 502, 525, 519), (500, 501, 524, 523), (499, 500, 523, 522), (502, 499, 522, 525), (496, 528, 530, 498), (492, 520, 529, 497), (501, 493, 526, 524), (617, 491, 519, 619), (448, 412, 424, 521), (427, 408, 449, 528), (427, 528, 496, 505, 594, 446, 441, 589, 426), (437, 447, 599, 510, 495, 521, 424, 425, 587), (451, 536, 533, 532, 450, 449, 448), (409, 418, 450, 532, 531, 537, 539, 538, 534, 541, 540, 542, 535, 536, 451, 421, 481, 413, 490, 456, 457, 476), (544, 545, 424, 412), (543, 546, 556, 553), (553, 556, 555, 554), (546, 585, 580, 573, 566, 565, 556), (556, 565, 558, 560, 564, 561, 552, 551, 555), (544, 543, 553, 568, 567, 574, 581, 584, 578, 570, 572, 562, 549), (549, 562, 563, 559, 557, 568, 553, 554, 550), (545, 544, 549, 552), (552, 549, 550, 551), (547, 554, 555, 548), (550, 554, 547), (551, 548, 555), (566, 567, 568, 557, 558, 565), (571, 572, 570, 569), (558, 557, 559, 560), (573, 574, 567, 566), (564, 563, 562, 572, 571, 561), (583, 397, 579), (580, 581, 574, 573), (561, 571, 569, 577, 582, 545, 552), (569, 570, 578, 577), (560, 559, 563, 564), (467, 466, 591, 590), (435, 467, 590, 586), (416, 426, 589, 586), (439, 437, 587, 588), (466, 439, 588, 591), (598, 620, 618, 509), (607, 621, 438, 436), (460, 613, 614, 461), (509, 618, 617, 492), (446, 594, 596, 453), (436, 598, 595, 452), (612, 609, 610, 611, 604, 629, 626, 623), (507, 504, 593, 596), (506, 510, 599, 595), (503, 592, 593, 504), (431, 486, 612, 606), (464, 480, 611, 610), (465, 464, 610, 609), (486, 465, 609, 612), (445, 432, 607, 608, 684), (480, 428, 604, 611), (468, 431, 606, 621), (647, 654, 468, 432), (484, 616, 487, 420), (623, 621, 606, 612), (625, 438, 621, 623), (438, 625, 436), (436, 625, 624, 598), (625, 624, 620, 438), (398, 407, 406, 405, 404, 403, 402, 401, 400, 399), (444, 446, 453), (629, 686, 444, 453), (626, 627, 624, 625, 623), (601, 600, 603, 634, 630, 633, 635, 592, 602), (622, 440, 419, 605), (453, 596, 628, 629), (631, 392, 390, 630, 634), (630, 390, 389, 633), (631, 624, 627, 391, 392), (630, 603, 597), (597, 620, 631, 634), (624, 631, 620), (390, 392, 391, 393, 394, 389), (627, 628, 393, 391), (393, 628, 632, 394), (592, 635, 632, 593), (596, 593, 632, 628), (627, 626, 636, 637), (626, 629, 639, 636), (628, 627, 637, 638), (629, 628, 638, 639), (638, 637, 641, 642), (636, 639, 643, 640), (639, 638, 642, 643), (637, 636, 640, 641), (658, 665, 654, 647), (657, 664, 677, 673), (646, 657, 673, 667), (653, 646, 667, 671), (662, 663, 676, 675), (659, 660, 649, 648), (650, 653, 671, 668), (665, 657, 646, 654), (660, 658, 647, 649), (656, 659, 648, 645), (414, 423, 659, 656), (443, 420, 658, 660), (487, 415, 657, 665), (477, 411, 655, 663), (423, 443, 660, 659), (483, 455, 661, 664), (455, 454, 662, 661), (454, 477, 663, 662), (415, 483, 664, 657), (420, 487, 665, 658), (673, 677, 671, 667), (675, 676, 670, 669), (668, 674, 661, 650), (677, 674, 668, 671), (676, 672, 666, 670), (652, 651, 669, 670), (664, 661, 674, 677), (644, 652, 670, 666), (675, 669, 651, 662), (650, 661, 662, 651), (655, 644, 666, 672), (663, 655, 672, 676), (414, 656, 645, 429, 678, 489), (410, 475, 683, 430), (621, 468, 432, 445, 685, 626, 623), (681, 485, 682, 489, 678, 685, 488), (475, 679, 479, 680, 482, 686, 683), (683, 686, 629), (626, 685, 678), (683, 629, 626, 678), (686, 482, 469, 473, 629), (470, 488, 685, 626, 474), (629, 473, 474, 626)])
_uv = me_usp.uv_layers.new(name='UVMap')
_uv.uv.foreach_set('vector', [0.8058, 0.8888, 0.8006, 0.8888, 0.8006, 0.8386, 0.8025, 0.8386, 0.8058, 0.8385, 0.5946, 0.8457, 0.6006, 0.8458, 0.6006, 0.896, 0.5965, 0.8959, 0.5946, 0.8959, 0.6006, 0.8458, 0.6065, 0.8457, 0.6065, 0.8959, 0.6046, 0.8959, 0.6006, 0.896, 0.651, 0.8864, 0.6457, 0.8863, 0.6457, 0.8361, 0.6491, 0.8361, 0.651, 0.8361, 0.616, 0.6244, 0.6048, 0.5781, 0.6148, 0.5824, 0.6265, 0.6213, 0.7269, 0.7562, 0.7367, 0.6877, 0.7472, 0.691, 0.736, 0.7373, 0.7135, 0.77, 0.7138, 0.757, 0.7216, 0.7572, 0.7216, 0.7679, 0.6054, 0.6276, 0.5956, 0.5592, 0.6048, 0.5781, 0.616, 0.6244, 0.7298, 0.8178, 0.7296, 0.8448, 0.7218, 0.8442, 0.7219, 0.8172, 0.7802, 0.7562, 0.7802, 0.8188, 0.7726, 0.8107, 0.7726, 0.7606, 0.6054, 0.6276, 0.5944, 0.6346, 0.5822, 0.5611, 0.5956, 0.5592, 0.7738, 0.7436, 0.7746, 0.6988, 0.81, 0.7088, 0.7973, 0.7516, 0.7973, 0.7516, 0.81, 0.7088, 0.8247, 0.7054, 0.8247, 0.7554, 0.736, 0.7373, 0.7472, 0.691, 0.7578, 0.6941, 0.7461, 0.7329, 0.6434, 0.6166, 0.6426, 0.5718, 0.6661, 0.5637, 0.6789, 0.6066, 0.7298, 0.7568, 0.7294, 0.7659, 0.7216, 0.7653, 0.7219, 0.7562, 0.7294, 0.7659, 0.7296, 0.7941, 0.7218, 0.7935, 0.7216, 0.7653, 0.7296, 0.7941, 0.7298, 0.8178, 0.7219, 0.8172, 0.7218, 0.7935, 0.6933, 0.6182, 0.6786, 0.6148, 0.6789, 0.6066, 0.6936, 0.61, 0.7436, 0.8538, 0.7262, 0.8523, 0.7217, 0.8449, 0.7411, 0.8449, 0.7461, 0.7329, 0.7578, 0.6941, 0.7746, 0.6988, 0.7738, 0.7436, 0.6265, 0.6213, 0.6148, 0.5824, 0.6426, 0.5718, 0.6434, 0.6166, 0.7269, 0.7562, 0.7135, 0.7543, 0.7257, 0.6808, 0.7367, 0.6877, 0.8347, 0.7574, 0.8247, 0.7574, 0.8267, 0.7544, 0.8347, 0.7544, 0.8346, 0.7615, 0.8247, 0.7615, 0.8247, 0.7574, 0.8347, 0.7574, 0.7223, 0.6297, 0.7257, 0.6297, 0.7257, 0.6425, 0.7223, 0.6425, 0.8291, 0.7543, 0.8344, 0.7543, 0.8344, 0.7615, 0.8291, 0.7615, 0.7044, 0.7178, 0.7058, 0.7195, 0.6972, 0.7221, 0.6972, 0.7196, 0.706, 0.7025, 0.7077, 0.7027, 0.7077, 0.7162, 0.7058, 0.716, 0.7044, 0.7178, 0.7058, 0.716, 0.7077, 0.7162, 0.7058, 0.7195, 0.9036, 0.6271, 0.9036, 0.6297, 0.8936, 0.6297, 0.8936, 0.6271, 0.8451, 0.8249, 0.8451, 0.8082, 0.8527, 0.8082, 0.8527, 0.8223, 0.8527, 0.8249, 0.8006, 0.8106, 0.793, 0.8188, 0.793, 0.7562, 0.8006, 0.7606, 0.7517, 0.8137, 0.7464, 0.8136, 0.7464, 0.8052, 0.7517, 0.8053, 0.8088, 0.7487, 0.8035, 0.7487, 0.8035, 0.7454, 0.8088, 0.7454, 0.8088, 0.7622, 0.8035, 0.7622, 0.8035, 0.7487, 0.8088, 0.7487, 0.7411, 0.8721, 0.7216, 0.8721, 0.7262, 0.8647, 0.7436, 0.863, 0.7436, 0.863, 0.7262, 0.8647, 0.7262, 0.8523, 0.7436, 0.8538, 0.8247, 0.7054, 0.81, 0.7088, 0.8094, 0.7006, 0.8241, 0.6972, 0.6985, 0.8527, 0.6993, 0.8384, 0.712, 0.8388, 0.7113, 0.8532, 0.7498, 0.7936, 0.75, 0.8173, 0.7425, 0.8179, 0.7424, 0.7942, 0.7424, 0.7942, 0.7425, 0.8179, 0.7298, 0.8178, 0.7296, 0.7941, 0.7497, 0.7654, 0.7498, 0.7936, 0.7424, 0.7942, 0.7422, 0.766, 0.7422, 0.766, 0.7424, 0.7942, 0.7296, 0.7941, 0.7294, 0.7659, 0.75, 0.7563, 0.7497, 0.7654, 0.7422, 0.766, 0.7425, 0.7569, 0.7425, 0.7569, 0.7422, 0.766, 0.7294, 0.7659, 0.7298, 0.7568, 0.793, 0.7562, 0.793, 0.8188, 0.7802, 0.8188, 0.7802, 0.7562, 0.75, 0.8173, 0.7498, 0.8443, 0.7424, 0.8449, 0.7425, 0.8179, 0.7425, 0.8179, 0.7424, 0.8449, 0.7296, 0.8448, 0.7298, 0.8178, 0.7635, 0.7822, 0.7634, 0.7839, 0.7581, 0.784, 0.7581, 0.7822, 0.7581, 0.7975, 0.7581, 0.784, 0.7634, 0.7839, 0.7634, 0.7975, 0.6936, 0.7668, 0.6936, 0.7562, 0.701, 0.7565, 0.7007, 0.7695, 0.7007, 0.7695, 0.701, 0.7565, 0.7138, 0.757, 0.7135, 0.77, 0.9036, 0.6424, 0.8936, 0.6424, 0.8936, 0.6297, 0.9036, 0.6297, 0.8527, 0.8377, 0.8247, 0.8377, 0.8247, 0.8249, 0.8323, 0.8249, 0.8451, 0.8249, 0.8527, 0.8249, 0.6789, 0.6066, 0.6661, 0.5637, 0.6936, 0.5599, 0.6936, 0.61, 0.7003, 0.7874, 0.7131, 0.7879, 0.712, 0.8388, 0.6993, 0.8384, 0.81, 0.7088, 0.7746, 0.6988, 0.7578, 0.6941, 0.7472, 0.691, 0.7367, 0.6877, 0.7385, 0.6805, 0.757, 0.6856, 0.8094, 0.7006, 0.6786, 0.6148, 0.6261, 0.6297, 0.6076, 0.6349, 0.6054, 0.6276, 0.616, 0.6244, 0.6265, 0.6213, 0.6434, 0.6166, 0.6789, 0.6066, 0.7516, 0.6883, 0.7602, 0.6909, 0.7588, 0.6926, 0.7516, 0.6909, 0.7602, 0.6909, 0.7621, 0.6942, 0.7602, 0.6944, 0.7588, 0.6926, 0.7621, 0.7078, 0.7604, 0.708, 0.7602, 0.6944, 0.7621, 0.6942, 0.9217, 0.6424, 0.9116, 0.6424, 0.9116, 0.6297, 0.9217, 0.6297, 0.9116, 0.6424, 0.9036, 0.6424, 0.9036, 0.6297, 0.9116, 0.6297, 0.8247, 0.8249, 0.8247, 0.8224, 0.8247, 0.8082, 0.8323, 0.8082, 0.8323, 0.8249, 0.8323, 0.8249, 0.8323, 0.8082, 0.8451, 0.8082, 0.8451, 0.8249, 0.9217, 0.6271, 0.9217, 0.6297, 0.9116, 0.6297, 0.9116, 0.6271, 0.9116, 0.6271, 0.9116, 0.6297, 0.9036, 0.6297, 0.9036, 0.6271, 0.8527, 0.7615, 0.8429, 0.7615, 0.8427, 0.7574, 0.8527, 0.7574, 0.8429, 0.7615, 0.8346, 0.7615, 0.8347, 0.7574, 0.8427, 0.7574, 0.8527, 0.7574, 0.8427, 0.7574, 0.8427, 0.7544, 0.8508, 0.7544, 0.8427, 0.7574, 0.8347, 0.7574, 0.8347, 0.7544, 0.8427, 0.7544, 0.7581, 0.7975, 0.7634, 0.7975, 0.7635, 0.8022, 0.7581, 0.8022, 0.8035, 0.7622, 0.8088, 0.7622, 0.8088, 0.7678, 0.8035, 0.7678, 0.7604, 0.708, 0.7621, 0.7078, 0.7605, 0.7133, 0.7584, 0.7126, 0.7077, 0.7027, 0.706, 0.7025, 0.704, 0.6978, 0.7061, 0.6971, 0.7007, 0.7695, 0.7135, 0.77, 0.7131, 0.7879, 0.7003, 0.7874, 0.7374, 0.7566, 0.7377, 0.7517, 0.743, 0.7519, 0.7427, 0.7568, 0.8088, 0.7678, 0.8088, 0.7713, 0.8035, 0.7713, 0.8035, 0.7678, 0.7605, 0.7133, 0.761, 0.7168, 0.7534, 0.7147, 0.7584, 0.7126, 0.7067, 0.6936, 0.7061, 0.6971, 0.704, 0.6978, 0.699, 0.6958, 0.9116, 0.6632, 0.9036, 0.6632, 0.9036, 0.6546, 0.9116, 0.6546, 0.9216, 0.6632, 0.9116, 0.6632, 0.9116, 0.6546, 0.9216, 0.6546, 0.9036, 0.6632, 0.8936, 0.6632, 0.8936, 0.6546, 0.9036, 0.6546, 0.8451, 0.8718, 0.8323, 0.8718, 0.8247, 0.876, 0.8247, 0.8585, 0.8362, 0.8585, 0.841, 0.8585, 0.8527, 0.8585, 0.8527, 0.876, 0.8362, 0.8585, 0.8247, 0.8585, 0.8247, 0.8499, 0.8362, 0.8499, 0.8527, 0.8585, 0.841, 0.8585, 0.841, 0.8499, 0.8527, 0.8499, 0.3882, 0.4376, 0.3972, 0.436, 0.3924, 0.4446, 0.3852, 0.4451, 0.3852, 0.4451, 0.3924, 0.4446, 0.3893, 0.452, 0.3839, 0.453, 0.2917, 0.4273, 0.2867, 0.4273, 0.2866, 0.4199, 0.2915, 0.4199, 0.4051, 0.4409, 0.4002, 0.4409, 0.3999, 0.4333, 0.4048, 0.4334, 0.3839, 0.4664, 0.3749, 0.4647, 0.3719, 0.4572, 0.3791, 0.4578, 0.376, 0.4503, 0.3706, 0.4493, 0.3734, 0.441, 0.3785, 0.442, 0.2915, 0.4199, 0.2866, 0.4199, 0.2866, 0.4121, 0.2915, 0.4121, 0.3791, 0.4578, 0.3719, 0.4572, 0.3706, 0.4493, 0.376, 0.4503, 0.4048, 0.4334, 0.3999, 0.4333, 0.3997, 0.4266, 0.4046, 0.4266, 0.3785, 0.442, 0.3734, 0.441, 0.3818, 0.436, 0.3839, 0.4369, 0.4046, 0.4266, 0.3997, 0.4266, 0.3998, 0.4179, 0.4048, 0.418, 0.3839, 0.453, 0.3893, 0.452, 0.3918, 0.4603, 0.3867, 0.4613, 0.2915, 0.4121, 0.2866, 0.4121, 0.2867, 0.4036, 0.2917, 0.4037, 0.4712, 0.2474, 0.4761, 0.2473, 0.4761, 0.2495, 0.4712, 0.2495, 0.4048, 0.418, 0.3998, 0.4179, 0.4002, 0.4119, 0.4051, 0.412, 0.3867, 0.4613, 0.3918, 0.4603, 0.3972, 0.4654, 0.3951, 0.4663, 0.4712, 0.2402, 0.4761, 0.2402, 0.4761, 0.2473, 0.4712, 0.2474, 0.7223, 0.6271, 0.7257, 0.6271, 0.7257, 0.6297, 0.7223, 0.6297, 0.5861, 0.6883, 0.5773, 0.6882, 0.5773, 0.6857, 0.5861, 0.6857, 0.7174, 0.5621, 0.7086, 0.5621, 0.7084, 0.5592, 0.7158, 0.5592, 0.8794, 0.9016, 0.872, 0.9016, 0.872, 0.8993, 0.8794, 0.8992, 0.7223, 0.5663, 0.7257, 0.5663, 0.7257, 0.613, 0.7223, 0.613, 0.7085, 0.718, 0.7257, 0.6808, 0.7135, 0.7543, 0.7102, 0.7533, 0.6995, 0.7501, 0.6936, 0.7457, 0.6936, 0.7331, 0.9116, 0.6546, 0.9036, 0.6546, 0.9036, 0.6424, 0.9116, 0.6424, 0.9216, 0.6546, 0.9116, 0.6546, 0.9116, 0.6424, 0.9217, 0.6424, 0.8527, 0.8499, 0.841, 0.8499, 0.8362, 0.8499, 0.8247, 0.8499, 0.8247, 0.8377, 0.8527, 0.8377, 0.9036, 0.6546, 0.8936, 0.6546, 0.8936, 0.6424, 0.9036, 0.6424, 0.5861, 0.7491, 0.5773, 0.7491, 0.5773, 0.7024, 0.5861, 0.7024, 0.591, 0.7533, 0.5944, 0.7532, 0.5924, 0.7562, 0.5886, 0.7562, 0.5861, 0.6857, 0.5773, 0.6857, 0.5773, 0.6729, 0.5861, 0.6729, 0.5861, 0.6607, 0.5773, 0.6607, 0.5773, 0.6522, 0.5861, 0.6522, 0.591, 0.6346, 0.5944, 0.6346, 0.5944, 0.6522, 0.591, 0.6522, 0.7257, 0.6547, 0.7257, 0.6632, 0.7257, 0.6808, 0.7085, 0.718, 0.7086, 0.6633, 0.7086, 0.6547, 0.7086, 0.6425, 0.7174, 0.6425, 0.7223, 0.6425, 0.7257, 0.6425, 0.5861, 0.6729, 0.5773, 0.6729, 0.5773, 0.6607, 0.5861, 0.6607, 0.5861, 0.7024, 0.5773, 0.7024, 0.5773, 0.6882, 0.5861, 0.6883, 0.7223, 0.613, 0.7257, 0.613, 0.7257, 0.6271, 0.7223, 0.6271, 0.9117, 0.613, 0.9116, 0.6271, 0.9036, 0.6271, 0.9036, 0.613, 0.9217, 0.613, 0.9217, 0.6271, 0.9116, 0.6271, 0.9117, 0.613, 0.9036, 0.613, 0.9036, 0.6271, 0.8936, 0.6271, 0.8936, 0.6129, 0.5861, 0.7533, 0.5773, 0.7533, 0.5773, 0.7491, 0.5861, 0.7491, 0.7223, 0.5621, 0.7257, 0.5622, 0.7257, 0.5663, 0.7223, 0.5663, 0.8451, 0.8082, 0.8323, 0.8082, 0.8346, 0.7615, 0.8429, 0.7615, 0.8527, 0.8082, 0.8451, 0.8082, 0.8429, 0.7615, 0.8527, 0.7615, 0.8936, 0.6129, 0.898, 0.6094, 0.9036, 0.6094, 0.9117, 0.6094, 0.9173, 0.6094, 0.9217, 0.613, 0.9117, 0.613, 0.9036, 0.613, 0.8956, 0.5592, 0.8981, 0.5592, 0.898, 0.6094, 0.8936, 0.6129, 0.8936, 0.5662, 0.8936, 0.5621, 0.9197, 0.5592, 0.9217, 0.5621, 0.9217, 0.5663, 0.9217, 0.613, 0.9173, 0.6094, 0.9173, 0.5592, 0.8323, 0.8082, 0.8247, 0.8082, 0.8247, 0.7615, 0.8346, 0.7615, 0.7174, 0.5621, 0.7223, 0.5621, 0.7223, 0.5663, 0.7174, 0.5663, 0.5944, 0.7532, 0.591, 0.7533, 0.591, 0.7491, 0.5944, 0.7491, 0.7174, 0.613, 0.7223, 0.613, 0.7223, 0.6271, 0.7174, 0.6271, 0.5944, 0.7024, 0.591, 0.7024, 0.591, 0.6883, 0.5944, 0.6883, 0.5944, 0.6729, 0.591, 0.6729, 0.591, 0.6607, 0.5944, 0.6607, 0.5861, 0.6346, 0.591, 0.6346, 0.591, 0.6522, 0.5861, 0.6522, 0.5944, 0.6607, 0.591, 0.6607, 0.591, 0.6522, 0.5944, 0.6522, 0.5944, 0.6857, 0.591, 0.6857, 0.591, 0.6729, 0.5944, 0.6729, 0.5861, 0.7533, 0.591, 0.7533, 0.5886, 0.7562, 0.5846, 0.7562, 0.5944, 0.7491, 0.591, 0.7491, 0.591, 0.7024, 0.5944, 0.7024, 0.8873, 0.8938, 0.8859, 0.8938, 0.8872, 0.8899, 0.8859, 0.886, 0.8873, 0.886, 0.8873, 0.886, 0.8859, 0.886, 0.8853, 0.8841, 0.8835, 0.8829, 0.8835, 0.8782, 0.8873, 0.8782, 0.7174, 0.613, 0.7174, 0.5663, 0.7223, 0.5663, 0.7223, 0.613, 0.8873, 0.9016, 0.8835, 0.9016, 0.8835, 0.897, 0.8853, 0.8957, 0.8859, 0.8938, 0.8873, 0.8938, 0.7257, 0.5622, 0.7223, 0.5621, 0.7199, 0.5592, 0.7237, 0.5592, 0.5944, 0.6883, 0.591, 0.6883, 0.591, 0.6857, 0.5944, 0.6857, 0.7174, 0.6271, 0.7223, 0.6271, 0.7223, 0.6297, 0.7174, 0.6297, 0.7174, 0.6297, 0.7223, 0.6297, 0.7223, 0.6425, 0.7174, 0.6425, 0.7086, 0.6297, 0.7174, 0.6297, 0.7174, 0.6425, 0.7086, 0.6425, 0.7086, 0.6272, 0.7174, 0.6271, 0.7174, 0.6297, 0.7086, 0.6297, 0.7086, 0.5663, 0.7174, 0.5663, 0.7174, 0.613, 0.7086, 0.613, 0.5773, 0.7533, 0.5861, 0.7533, 0.5846, 0.7562, 0.5772, 0.7562, 0.5772, 0.5974, 0.5861, 0.6346, 0.5861, 0.6522, 0.5773, 0.6522, 0.7086, 0.613, 0.7174, 0.613, 0.7174, 0.6271, 0.7086, 0.6272, 0.7086, 0.5621, 0.7174, 0.5621, 0.7174, 0.5663, 0.7086, 0.5663, 0.591, 0.7533, 0.5861, 0.7533, 0.5861, 0.7491, 0.591, 0.7491, 0.591, 0.7024, 0.5861, 0.7024, 0.5861, 0.6883, 0.591, 0.6883, 0.591, 0.6729, 0.5861, 0.6729, 0.5861, 0.6607, 0.591, 0.6607, 0.591, 0.6607, 0.5861, 0.6607, 0.5861, 0.6522, 0.591, 0.6522, 0.591, 0.6857, 0.5861, 0.6857, 0.5861, 0.6729, 0.591, 0.6729, 0.591, 0.7491, 0.5861, 0.7491, 0.5861, 0.7024, 0.591, 0.7024, 0.8835, 0.9016, 0.8794, 0.9016, 0.8794, 0.8992, 0.8803, 0.8992, 0.8835, 0.897, 0.7223, 0.5621, 0.7174, 0.5621, 0.7158, 0.5592, 0.7199, 0.5592, 0.591, 0.6883, 0.5861, 0.6883, 0.5861, 0.6857, 0.591, 0.6857, 0.5822, 0.5611, 0.5944, 0.6346, 0.591, 0.6346, 0.5861, 0.6346, 0.5772, 0.5974, 0.5623, 0.5823, 0.5623, 0.5697, 0.5681, 0.5653, 0.5789, 0.5621, 0.6261, 0.8108, 0.6354, 0.8108, 0.6354, 0.8141, 0.6261, 0.8141, 0.6074, 0.8106, 0.6074, 0.7998, 0.6166, 0.7999, 0.6166, 0.8107, 0.7849, 0.8794, 0.7849, 0.8831, 0.7715, 0.8831, 0.7719, 0.8788, 0.6074, 0.8139, 0.6166, 0.814, 0.6166, 0.8294, 0.6073, 0.8271, 0.6166, 0.8294, 0.6166, 0.814, 0.6261, 0.8141, 0.6261, 0.8295, 0.6354, 0.8141, 0.6354, 0.8273, 0.6261, 0.8295, 0.6261, 0.8141, 0.673, 0.9121, 0.6824, 0.9121, 0.6825, 0.9164, 0.673, 0.9164, 0.9304, 0.8927, 0.9209, 0.8927, 0.9209, 0.8799, 0.9304, 0.8799, 0.6678, 0.8888, 0.6638, 0.8718, 0.6764, 0.869, 0.6808, 0.8882, 0.8332, 0.6643, 0.8332, 0.6713, 0.8294, 0.6696, 0.8295, 0.667, 0.6972, 0.7196, 0.6972, 0.7221, 0.6934, 0.7238, 0.6934, 0.7169, 0.8294, 0.6911, 0.8332, 0.691, 0.8332, 0.6962, 0.8294, 0.6963, 0.8001, 0.8044, 0.8001, 0.7992, 0.8035, 0.7994, 0.8035, 0.8045, 0.9217, 0.7461, 0.9123, 0.7461, 0.9123, 0.7335, 0.9217, 0.7335, 0.8936, 0.7461, 0.8936, 0.7335, 0.9028, 0.7335, 0.9028, 0.7461, 0.9216, 0.6632, 0.9216, 0.7178, 0.8935, 0.7178, 0.8936, 0.6632, 0.9036, 0.6632, 0.9116, 0.6632, 0.9216, 0.7178, 0.9217, 0.7335, 0.9123, 0.7335, 0.9028, 0.7335, 0.8936, 0.7335, 0.8935, 0.7178, 0.7247, 0.5868, 0.7247, 0.5833, 0.7273, 0.5833, 0.7273, 0.5868, 0.6678, 0.8925, 0.6678, 0.8888, 0.6808, 0.8882, 0.6812, 0.8925, 0.673, 0.8925, 0.6825, 0.8925, 0.6824, 0.9121, 0.673, 0.9121, 0.789, 0.8623, 0.7849, 0.8794, 0.7719, 0.8788, 0.7763, 0.8595, 0.6074, 0.8139, 0.6074, 0.8106, 0.6166, 0.8107, 0.6166, 0.814, 0.6261, 0.8, 0.6354, 0.8, 0.6354, 0.8108, 0.6261, 0.8108, 0.7921, 0.8689, 0.7929, 0.8798, 0.7849, 0.8794, 0.789, 0.8623, 0.6595, 0.8925, 0.6598, 0.8892, 0.6678, 0.8888, 0.6678, 0.8925, 0.6074, 0.7998, 0.6073, 0.7936, 0.6165, 0.7937, 0.6166, 0.7999, 0.6354, 0.8, 0.6261, 0.8, 0.626, 0.7937, 0.6353, 0.7938, 0.6598, 0.8892, 0.6606, 0.8783, 0.6638, 0.8718, 0.6678, 0.8888, 0.9304, 0.9006, 0.9209, 0.9005, 0.9209, 0.8927, 0.9304, 0.8927, 0.7929, 0.8798, 0.7932, 0.8831, 0.7849, 0.8831, 0.7849, 0.8794, 0.7245, 0.6514, 0.7271, 0.6514, 0.7271, 0.6562, 0.7245, 0.6562, 0.7245, 0.6562, 0.7271, 0.6562, 0.7271, 0.6571, 0.7245, 0.6571, 0.6287, 0.6446, 0.6313, 0.6446, 0.6313, 0.6452, 0.6287, 0.6452, 0.6977, 0.6416, 0.6977, 0.6441, 0.6968, 0.6441, 0.6968, 0.6416, 0.6617, 0.6305, 0.6617, 0.6339, 0.6608, 0.6337, 0.6608, 0.6307, 0.6347, 0.6559, 0.6347, 0.6594, 0.6338, 0.6591, 0.6338, 0.6561, 0.6313, 0.6452, 0.6313, 0.6468, 0.6287, 0.6468, 0.6287, 0.6452, 0.6338, 0.6561, 0.6338, 0.6591, 0.6333, 0.6585, 0.6333, 0.6569, 0.6608, 0.6307, 0.6608, 0.6337, 0.6604, 0.6329, 0.6604, 0.6314, 0.6313, 0.6476, 0.6287, 0.6476, 0.6287, 0.6468, 0.6313, 0.6468, 0.7993, 0.4497, 0.7951, 0.4496, 0.7951, 0.3545, 0.7993, 0.3545, 0.8034, 0.4496, 0.7993, 0.4497, 0.7993, 0.3545, 0.8034, 0.3545, 0.8774, 0.3521, 0.8818, 0.3521, 0.8818, 0.4474, 0.8774, 0.4474, 0.5233, 0.373, 0.5277, 0.373, 0.5277, 0.4683, 0.5233, 0.4683, 0.5277, 0.373, 0.5314, 0.373, 0.5314, 0.4683, 0.5277, 0.4683, 0.2864, 0.4657, 0.2814, 0.4673, 0.2814, 0.4649, 0.285, 0.4637, 0.8818, 0.3521, 0.8852, 0.3522, 0.8852, 0.4474, 0.8818, 0.4474, 0.6705, 0.467, 0.6663, 0.467, 0.6663, 0.3717, 0.6705, 0.3717, 0.52, 0.373, 0.5233, 0.373, 0.5233, 0.4683, 0.52, 0.4683, 0.2895, 0.4615, 0.2864, 0.4657, 0.285, 0.4637, 0.2872, 0.4608, 0.6746, 0.467, 0.6705, 0.467, 0.6705, 0.3717, 0.6746, 0.3717, 0.8738, 0.3522, 0.8774, 0.3521, 0.8774, 0.4474, 0.8738, 0.4474, 0.2733, 0.4615, 0.2733, 0.4564, 0.2756, 0.4571, 0.2756, 0.4608, 0.2864, 0.4522, 0.2895, 0.4564, 0.2872, 0.4571, 0.285, 0.4541, 0.2895, 0.4564, 0.2895, 0.4615, 0.2872, 0.4608, 0.2872, 0.4571, 0.2733, 0.4564, 0.2764, 0.4522, 0.2778, 0.4542, 0.2756, 0.4571, 0.2764, 0.4657, 0.2733, 0.4615, 0.2756, 0.4608, 0.2778, 0.4637, 0.2764, 0.4522, 0.2814, 0.4506, 0.2814, 0.453, 0.2778, 0.4542, 0.2814, 0.4506, 0.2864, 0.4522, 0.285, 0.4541, 0.2814, 0.453, 0.392, 0.3804, 0.392, 0.2981, 0.397, 0.298, 0.397, 0.3803, 0.1491, 0.3822, 0.1491, 0.2998, 0.1536, 0.2998, 0.1536, 0.3822, 0.1536, 0.3822, 0.1536, 0.2998, 0.1589, 0.2998, 0.1589, 0.3822, 0.1589, 0.3822, 0.1589, 0.2998, 0.1629, 0.2998, 0.1629, 0.3821, 0.387, 0.298, 0.387, 0.3804, 0.3819, 0.3804, 0.3819, 0.298, 0.3819, 0.298, 0.3819, 0.3804, 0.3769, 0.3804, 0.3769, 0.298, 0.1352, 0.3821, 0.1352, 0.2998, 0.1394, 0.2998, 0.1394, 0.3822, 0.1394, 0.3822, 0.1394, 0.2998, 0.1447, 0.2998, 0.1447, 0.3822, 0.2814, 0.4673, 0.2764, 0.4657, 0.2778, 0.4637, 0.2814, 0.4649, 0.1447, 0.3822, 0.1447, 0.2998, 0.1491, 0.2998, 0.1491, 0.3821, 0.387, 0.3803, 0.387, 0.298, 0.392, 0.2981, 0.392, 0.3804, 0.07483, 0.4663, 0.07842, 0.4674, 0.07841, 0.4698, 0.07338, 0.4682, 0.07262, 0.4633, 0.07483, 0.4663, 0.07338, 0.4682, 0.07027, 0.4641, 0.07262, 0.4597, 0.07262, 0.4633, 0.07027, 0.4641, 0.07027, 0.459, 0.07483, 0.4568, 0.07262, 0.4597, 0.07027, 0.459, 0.07338, 0.4549, 0.07842, 0.4557, 0.07483, 0.4568, 0.07338, 0.4549, 0.07841, 0.4533, 0.082, 0.4568, 0.07842, 0.4557, 0.07841, 0.4533, 0.08345, 0.4549, 0.08421, 0.4598, 0.082, 0.4568, 0.08345, 0.4549, 0.08656, 0.4591, 0.08421, 0.4634, 0.08421, 0.4598, 0.08656, 0.4591, 0.08656, 0.4641, 0.082, 0.4663, 0.08421, 0.4634, 0.08656, 0.4641, 0.08345, 0.4683, 0.07842, 0.4674, 0.082, 0.4663, 0.08345, 0.4683, 0.07841, 0.4698, 0.7119, 0.9151, 0.7089, 0.9141, 0.707, 0.9116, 0.707, 0.9085, 0.7089, 0.9059, 0.7119, 0.905, 0.715, 0.9059, 0.7169, 0.9085, 0.7169, 0.9116, 0.715, 0.9141, 0.6065, 0.9146, 0.5982, 0.9146, 0.5932, 0.9111, 0.5913, 0.9053, 0.5932, 0.8995, 0.5982, 0.896, 0.6065, 0.896, 0.6065, 0.9014, 0.6065, 0.9092, 0.8474, 0.9088, 0.8474, 0.9119, 0.8455, 0.9144, 0.8425, 0.9153, 0.8394, 0.9143, 0.8375, 0.9118, 0.8375, 0.9087, 0.8394, 0.9062, 0.8425, 0.9053, 0.8455, 0.9063, 0.8558, 0.8036, 0.8527, 0.8036, 0.8527, 0.7544, 0.8558, 0.7544, 0.8141, 0.8385, 0.8165, 0.8385, 0.8165, 0.8877, 0.8141, 0.8877, 0.6568, 0.8853, 0.6536, 0.8853, 0.6536, 0.8361, 0.6568, 0.8361, 0.8197, 0.8385, 0.8225, 0.8385, 0.8225, 0.8877, 0.8197, 0.8877, 0.6594, 0.8853, 0.6568, 0.8853, 0.6568, 0.8361, 0.6594, 0.8361, 0.8165, 0.8385, 0.8197, 0.8385, 0.8197, 0.8877, 0.8165, 0.8877, 0.8794, 0.8806, 0.872, 0.8806, 0.872, 0.8783, 0.8794, 0.8782, 0.8141, 0.8888, 0.8058, 0.8888, 0.8058, 0.8385, 0.8067, 0.8385, 0.8141, 0.8385, 0.8527, 0.8037, 0.8558, 0.8036, 0.8558, 0.8528, 0.8527, 0.8528, 0.8558, 0.8036, 0.8589, 0.8037, 0.8589, 0.8528, 0.8558, 0.8528, 0.6457, 0.8361, 0.6457, 0.8863, 0.6375, 0.8863, 0.6375, 0.8361, 0.6448, 0.8361, 0.6536, 0.8853, 0.651, 0.8853, 0.651, 0.8361, 0.6536, 0.8361, 0.8589, 0.8036, 0.8558, 0.8036, 0.8558, 0.7544, 0.8589, 0.7544, 0.8835, 0.8829, 0.8803, 0.8806, 0.8794, 0.8806, 0.8794, 0.8782, 0.8835, 0.8782, 0.2136, 0.3998, 0.2136, 0.4304, 0.2108, 0.4304, 0.2108, 0.3998, 0.1516, 0.434, 0.1516, 0.4538, 0.1501, 0.4456, 0.1501, 0.4421, 0.1479, 0.4391, 0.1443, 0.438, 0.1408, 0.4392, 0.1385, 0.4421, 0.1385, 0.4423, 0.137, 0.4341, 0.2751, 0.4306, 0.2751, 0.4506, 0.2733, 0.4506, 0.2733, 0.4337, 0.2751, 0.4506, 0.2751, 0.4306, 0.2767, 0.4388, 0.2767, 0.4425, 0.2789, 0.4454, 0.2825, 0.4466, 0.286, 0.4455, 0.2883, 0.4425, 0.2897, 0.4506, 0.1056, 0.4059, 0.1202, 0.4059, 0.1202, 0.4365, 0.1056, 0.4365, 0.08493, 0.4533, 0.07027, 0.4533, 0.07027, 0.4227, 0.08493, 0.4227, 0.09093, 0.4227, 0.07355, 0.4227, 0.07355, 0.3921, 0.09093, 0.3921, 0.1202, 0.4365, 0.1202, 0.4059, 0.122, 0.4059, 0.122, 0.4365, 0.07027, 0.4227, 0.07027, 0.3921, 0.07355, 0.3921, 0.07355, 0.4227, 0.137, 0.4341, 0.1369, 0.4539, 0.1351, 0.4509, 0.1352, 0.4341, 0.193, 0.3998, 0.2108, 0.3998, 0.2108, 0.4304, 0.193, 0.4304, 0.1056, 0.4059, 0.1056, 0.4365, 0.104, 0.4365, 0.104, 0.4059, 0.1516, 0.4538, 0.1516, 0.434, 0.1532, 0.434, 0.1532, 0.4511, 0.2897, 0.4506, 0.2897, 0.4306, 0.2913, 0.4333, 0.2913, 0.4506, 0.9507, 0.3033, 0.9507, 0.2679, 0.955, 0.2679, 0.955, 0.3033, 0.9508, 0.3033, 0.7399, 0.4534, 0.7399, 0.418, 0.7433, 0.418, 0.7433, 0.4534, 0.9474, 0.3034, 0.9474, 0.268, 0.9507, 0.2679, 0.9507, 0.3033, 0.7355, 0.4534, 0.7355, 0.418, 0.7399, 0.418, 0.7399, 0.4534, 0.7357, 0.4534, 0.769, 0.4152, 0.769, 0.4506, 0.7649, 0.4506, 0.7649, 0.4153, 0.955, 0.3033, 0.955, 0.2679, 0.9587, 0.268, 0.9587, 0.3034, 0.2897, 0.4506, 0.2883, 0.4425, 0.2883, 0.4388, 0.286, 0.4359, 0.2825, 0.4347, 0.2789, 0.4359, 0.2767, 0.4388, 0.2751, 0.4306, 0.2897, 0.4306, 0.137, 0.4341, 0.1385, 0.4423, 0.1386, 0.4458, 0.1408, 0.4487, 0.1443, 0.4498, 0.1479, 0.4486, 0.1501, 0.4457, 0.1501, 0.4456, 0.1516, 0.4538, 0.1369, 0.4539, 0.7319, 0.4534, 0.7319, 0.418, 0.7355, 0.418, 0.7355, 0.4534, 0.6705, 0.335, 0.6705, 0.3704, 0.6663, 0.3704, 0.6663, 0.335, 0.6746, 0.335, 0.6746, 0.3704, 0.6705, 0.3704, 0.6705, 0.335, 0.7649, 0.4153, 0.7649, 0.4506, 0.7607, 0.4506, 0.7607, 0.4152, 0.6746, 0.3704, 0.6746, 0.3717, 0.6705, 0.3717, 0.6705, 0.3704, 0.6705, 0.3704, 0.6705, 0.3717, 0.6663, 0.3717, 0.6663, 0.3704, 0.6086, 0.3442, 0.6072, 0.3442, 0.6072, 0.3407, 0.6085, 0.3406, 0.1342, 0.3524, 0.133, 0.3524, 0.133, 0.3487, 0.1342, 0.3487, 0.6085, 0.3364, 0.6072, 0.3364, 0.6072, 0.3331, 0.6086, 0.3331, 0.6746, 0.335, 0.6759, 0.335, 0.6759, 0.339, 0.6746, 0.339, 0.1913, 0.3509, 0.1925, 0.3509, 0.1925, 0.3544, 0.1913, 0.3544, 0.6751, 0.3115, 0.6764, 0.3115, 0.6764, 0.3147, 0.6751, 0.3147, 0.6751, 0.3147, 0.6764, 0.3147, 0.6764, 0.3189, 0.6751, 0.3189, 0.1918, 0.3336, 0.1929, 0.3336, 0.1929, 0.3367, 0.1918, 0.3367, 0.3018, 0.4249, 0.3043, 0.4316, 0.2939, 0.4344, 0.2962, 0.4269, 0.4843, 0.4405, 0.4843, 0.4483, 0.4782, 0.4483, 0.4782, 0.4405, 0.3759, 0.4312, 0.3736, 0.4237, 0.384, 0.4266, 0.3815, 0.4332, 0.3678, 0.4503, 0.3678, 0.4555, 0.3617, 0.4555, 0.3616, 0.4503, 0.3254, 0.4595, 0.3301, 0.4594, 0.3301, 0.4653, 0.3254, 0.4655, 0.3617, 0.4555, 0.3678, 0.4555, 0.3678, 0.4576, 0.3647, 0.4576, 0.3617, 0.4576, 0.4822, 0.3327, 0.4822, 0.3357, 0.4787, 0.3358, 0.4787, 0.3328, 0.4782, 0.4483, 0.4843, 0.4483, 0.4843, 0.4498, 0.4812, 0.4498, 0.4782, 0.4498, 0.384, 0.4266, 0.3736, 0.4237, 0.3735, 0.422, 0.3788, 0.4235, 0.3829, 0.4247, 0.2939, 0.4344, 0.3043, 0.4316, 0.3032, 0.4334, 0.2991, 0.4346, 0.2938, 0.4361, 0.4822, 0.3297, 0.4822, 0.3327, 0.4787, 0.3328, 0.4787, 0.3298, 0.4071, 0.4088, 0.4071, 0.4118, 0.4054, 0.4118, 0.4054, 0.4088, 0.3788, 0.4235, 0.3735, 0.422, 0.3745, 0.4206, 0.3787, 0.4218, 0.3787, 0.4218, 0.3745, 0.4206, 0.3761, 0.4201, 0.3778, 0.4206, 0.4054, 0.4118, 0.4054, 0.4148, 0.4039, 0.4148, 0.4039, 0.4118, 0.2938, 0.4361, 0.2991, 0.4346, 0.299, 0.4363, 0.2948, 0.4375, 0.4063, 0.4747, 0.4063, 0.4777, 0.4049, 0.4776, 0.4049, 0.4747, 0.4071, 0.4118, 0.4071, 0.4148, 0.4054, 0.4148, 0.4054, 0.4118, 0.4063, 0.4717, 0.4063, 0.4747, 0.4049, 0.4747, 0.4049, 0.4717, 0.4032, 0.4717, 0.4032, 0.4747, 0.4018, 0.4747, 0.4018, 0.4717, 0.4032, 0.4747, 0.4032, 0.4776, 0.4018, 0.4777, 0.4018, 0.4747, 0.4049, 0.4717, 0.4049, 0.4747, 0.4032, 0.4747, 0.4032, 0.4717, 0.4054, 0.4088, 0.4054, 0.4118, 0.4039, 0.4118, 0.4039, 0.4088, 0.4049, 0.4747, 0.4049, 0.4776, 0.4032, 0.4776, 0.4032, 0.4747, 0.2948, 0.4375, 0.299, 0.4363, 0.2981, 0.4375, 0.2964, 0.4381, 0.2138, 0.2288, 0.2138, 0.2288, 0.2138, 0.2288, 0.4787, 0.2854, 0.4849, 0.2854, 0.4849, 0.2898, 0.4787, 0.2898, 0.4787, 0.2898, 0.4849, 0.2898, 0.4849, 0.2944, 0.4787, 0.2944, 0.4851, 0.2531, 0.4789, 0.253, 0.4787, 0.2495, 0.4849, 0.2496, 0.4849, 0.2496, 0.4787, 0.2495, 0.4787, 0.2447, 0.4849, 0.2448, 0.4849, 0.2448, 0.4787, 0.2447, 0.4789, 0.2411, 0.4851, 0.2412, 0.2963, 0.4233, 0.3004, 0.42, 0.3018, 0.4249, 0.2962, 0.4269, 0.3616, 0.4379, 0.3678, 0.438, 0.3678, 0.4422, 0.3616, 0.4422, 0.3801, 0.4381, 0.3759, 0.4348, 0.3759, 0.4312, 0.3815, 0.4332, 0.3616, 0.4422, 0.3678, 0.4422, 0.3678, 0.4463, 0.3616, 0.4463, 0.3616, 0.4463, 0.3678, 0.4463, 0.3678, 0.4503, 0.3616, 0.4503, 0.4843, 0.4325, 0.4843, 0.4372, 0.4781, 0.4372, 0.4781, 0.4325, 0.3689, 0.445, 0.3688, 0.4403, 0.3715, 0.4364, 0.3759, 0.4348, 0.3801, 0.4381, 0.3831, 0.4414, 0.384, 0.4456, 0.3813, 0.4486, 0.3766, 0.4501, 0.3719, 0.4488, 0.4843, 0.4405, 0.4782, 0.4405, 0.4781, 0.4372, 0.4843, 0.4372, 0.4788, 0.2944, 0.485, 0.2944, 0.485, 0.299, 0.4788, 0.299, 0.4788, 0.299, 0.485, 0.299, 0.4849, 0.3027, 0.4787, 0.3027, 0.2891, 0.4178, 0.2892, 0.4131, 0.2922, 0.4094, 0.2969, 0.408, 0.3016, 0.4095, 0.3043, 0.4125, 0.3035, 0.4168, 0.3004, 0.42, 0.2963, 0.4233, 0.2918, 0.4217, 0.3226, 0.9315, 0.3258, 0.9315, 0.3258, 0.9528, 0.325, 0.9531, 0.3226, 0.9531, 0.1131, 0.9129, 0.1131, 0.9166, 0.1103, 0.9166, 0.1093, 0.9155, 0.1093, 0.9166, 0.1056, 0.9166, 0.1057, 0.9129, 0.1905, 0.8148, 0.1894, 0.8148, 0.1905, 0.812, 0.1131, 0.9093, 0.1131, 0.9129, 0.1057, 0.9129, 0.1056, 0.9093, 0.1093, 0.9093, 0.1093, 0.9103, 0.1103, 0.9093, 0.1188, 0.8185, 0.12, 0.8148, 0.1212, 0.814, 0.1212, 0.823, 0.12, 0.8222, 0.9787, 0.7444, 0.9656, 0.7444, 0.9656, 0.6873, 0.9787, 0.6873, 0.5415, 0.9509, 0.5306, 0.9508, 0.5306, 0.8938, 0.5415, 0.8938, 0.5306, 0.9508, 0.5168, 0.9508, 0.5168, 0.8938, 0.5306, 0.8938, 0.5168, 0.9508, 0.5053, 0.9509, 0.5053, 0.8938, 0.5168, 0.8938, 0.9919, 0.6873, 0.9787, 0.6872, 0.9787, 0.6301, 0.991, 0.6303, 0.9919, 0.6303, 0.9787, 0.6872, 0.9656, 0.6873, 0.9656, 0.6303, 0.9664, 0.6303, 0.9787, 0.6301, 0.298, 0.9544, 0.2862, 0.9543, 0.2862, 0.8972, 0.298, 0.8973, 0.2862, 0.9543, 0.2724, 0.9543, 0.2724, 0.8972, 0.2862, 0.8972, 0.2724, 0.9543, 0.2619, 0.9544, 0.2619, 0.8973, 0.2724, 0.8972, 0.9919, 0.7444, 0.9787, 0.7444, 0.9787, 0.6873, 0.9919, 0.6873, 0.1159, 0.8873, 0.1206, 0.8846, 0.1206, 0.8882, 0.1147, 0.8914, 0.3794, 0.7623, 0.3837, 0.7622, 0.3825, 0.7657, 0.3788, 0.7657, 0.3505, 0.8505, 0.3468, 0.8505, 0.3468, 0.8434, 0.3505, 0.8434, 0.3837, 0.7622, 0.388, 0.7621, 0.3861, 0.7657, 0.3825, 0.7657, 0.4599, 0.8969, 0.471, 0.8969, 0.471, 0.9831, 0.4599, 0.9831, 0.1093, 0.8948, 0.1093, 0.9014, 0.1057, 0.9014, 0.1057, 0.8985, 0.4334, 0.7525, 0.4372, 0.7525, 0.4334, 0.7621, 0.1003, 0.8901, 0.1111, 0.8901, 0.1088, 0.8947, 0.1003, 0.8947, 0.4133, 0.5319, 0.4216, 0.5296, 0.4247, 0.6338, 0.4133, 0.6339, 0.08407, 0.8902, 0.08606, 0.8902, 0.08805, 0.8902, 0.08805, 0.8948, 0.08407, 0.8931, 0.3523, 0.6662, 0.356, 0.6662, 0.356, 0.7525, 0.3523, 0.7525, 0.356, 0.7621, 0.3523, 0.7525, 0.356, 0.7525, 0.1093, 0.9312, 0.1093, 0.9245, 0.1093, 0.9155, 0.1103, 0.9166, 0.1131, 0.9174, 0.1131, 0.9085, 0.1103, 0.9093, 0.1093, 0.9103, 0.1093, 0.9014, 0.1093, 0.8948, 0.1193, 0.8966, 0.1193, 0.9294, 0.4372, 0.6338, 0.4334, 0.6338, 0.4334, 0.5259, 0.4372, 0.5249, 0.3523, 0.5527, 0.356, 0.5534, 0.356, 0.6338, 0.3523, 0.6338, 0.367, 0.5562, 0.3761, 0.5579, 0.3761, 0.6338, 0.3648, 0.6338, 0.382, 0.5591, 0.388, 0.5603, 0.388, 0.6339, 0.382, 0.6338, 0.4334, 0.6432, 0.4277, 0.6432, 0.4247, 0.6338, 0.4334, 0.6338, 0.4372, 0.6662, 0.4334, 0.6662, 0.4334, 0.6432, 0.4372, 0.6433, 0.4372, 0.6433, 0.4334, 0.6432, 0.4334, 0.6338, 0.4372, 0.6338, 0.3523, 0.6338, 0.356, 0.6338, 0.356, 0.6432, 0.3523, 0.6433, 0.9413, 0.7411, 0.9592, 0.7411, 0.9656, 0.7411, 0.9656, 0.7616, 0.9413, 0.7616, 0.3432, 0.7931, 0.3468, 0.7931, 0.3468, 0.8666, 0.3432, 0.8666, 0.356, 0.6338, 0.3648, 0.6338, 0.3617, 0.6432, 0.356, 0.6432, 0.356, 0.5534, 0.367, 0.5562, 0.3648, 0.6338, 0.356, 0.6338, 0.08805, 0.8902, 0.09417, 0.8902, 0.1003, 0.8901, 0.1003, 0.8947, 0.08805, 0.8948, 0.1177, 0.7864, 0.1177, 0.7909, 0.08809, 0.7909, 0.08809, 0.7864, 0.09105, 0.7864, 0.1148, 0.7864, 0.4101, 0.6346, 0.4016, 0.6368, 0.4016, 0.6339, 0.4016, 0.5603, 0.4016, 0.5489, 0.4016, 0.5351, 0.4075, 0.5335, 0.3617, 0.6432, 0.3648, 0.6338, 0.3648, 0.6353, 0.3648, 0.6367, 0.3649, 0.6432, 0.3649, 0.6693, 0.3617, 0.6693, 0.3617, 0.6432, 0.3649, 0.6432, 0.3648, 0.6367, 0.3771, 0.6367, 0.3794, 0.6432, 0.3649, 0.6432, 0.03217, 0.7716, 0.02853, 0.7716, 0.02995, 0.7679, 0.03334, 0.7679, 0.3794, 0.7623, 0.3788, 0.7657, 0.3651, 0.7657, 0.3649, 0.7621, 0.4277, 0.7621, 0.4276, 0.7657, 0.4245, 0.7657, 0.4246, 0.7621, 0.2334, 0.9128, 0.2365, 0.9109, 0.2479, 0.9109, 0.2479, 0.9157, 0.2479, 0.9193, 0.2251, 0.9175, 0.3761, 0.6338, 0.382, 0.6338, 0.3837, 0.6367, 0.3771, 0.6367, 0.3794, 0.6432, 0.3837, 0.6433, 0.3837, 0.6693, 0.3794, 0.6693, 0.04903, 0.7716, 0.04208, 0.7716, 0.04185, 0.7679, 0.04783, 0.7679, 0.04208, 0.7716, 0.039, 0.7716, 0.03921, 0.7679, 0.04185, 0.7679, 0.1175, 0.882, 0.1191, 0.88, 0.1159, 0.8873, 0.1111, 0.8901, 0.1088, 0.8584, 0.1147, 0.8615, 0.1159, 0.8656, 0.1111, 0.863, 0.8918, 0.7411, 0.8984, 0.7411, 0.9159, 0.7411, 0.9159, 0.7616, 0.8918, 0.7616, 0.9159, 0.7411, 0.9413, 0.7411, 0.9413, 0.7616, 0.9159, 0.7616, 0.4334, 0.6338, 0.4247, 0.6338, 0.4216, 0.5296, 0.4334, 0.5259, 0.3263, 0.7931, 0.3333, 0.7931, 0.3333, 0.8666, 0.3263, 0.8666, 0.3333, 0.7931, 0.3363, 0.7931, 0.3363, 0.8666, 0.3333, 0.8666, 0.1003, 0.8631, 0.1111, 0.863, 0.1175, 0.8707, 0.1003, 0.8708, 0.4261, 0.9208, 0.3896, 0.9309, 0.3897, 0.8787, 0.4261, 0.8714, 0.4372, 0.8969, 0.4483, 0.8969, 0.4483, 0.9831, 0.4372, 0.9831, 0.4483, 0.8969, 0.4599, 0.8969, 0.4599, 0.9831, 0.4483, 0.9831, 0.1159, 0.8656, 0.1206, 0.8683, 0.1206, 0.8749, 0.1191, 0.8728, 0.1191, 0.8728, 0.1206, 0.8749, 0.1206, 0.8779, 0.1191, 0.88, 0.991, 0.9191, 0.991, 0.9551, 0.9656, 0.955, 0.9656, 0.919, 0.6403, 0.9634, 0.6149, 0.9634, 0.6149, 0.914, 0.6403, 0.914, 0.1212, 0.8873, 0.1576, 0.8973, 0.1576, 0.9468, 0.1213, 0.9395, 0.1147, 0.8615, 0.1206, 0.8647, 0.1206, 0.8683, 0.1159, 0.8656, 0.1003, 0.8584, 0.1088, 0.8584, 0.1111, 0.863, 0.1003, 0.8631, 0.08407, 0.8603, 0.08805, 0.8585, 0.08805, 0.8632, 0.08606, 0.8632, 0.08407, 0.8632, 0.08805, 0.8585, 0.1003, 0.8584, 0.1003, 0.8631, 0.09417, 0.8631, 0.08805, 0.8632, 0.039, 0.7716, 0.03217, 0.7716, 0.03334, 0.7679, 0.03921, 0.7679, 0.1111, 0.863, 0.1159, 0.8656, 0.1191, 0.8728, 0.1175, 0.8707, 0.3363, 0.7931, 0.3432, 0.7931, 0.3432, 0.8666, 0.3363, 0.8666, 0.3226, 0.7931, 0.3263, 0.7931, 0.3263, 0.8666, 0.3226, 0.8666, 0.3794, 0.7557, 0.3837, 0.7554, 0.3837, 0.7622, 0.3794, 0.7623, 0.05271, 0.7716, 0.04903, 0.7716, 0.04783, 0.7679, 0.05125, 0.7679, 0.1003, 0.8822, 0.1175, 0.882, 0.1111, 0.8901, 0.1003, 0.8901, 0.1191, 0.88, 0.1206, 0.8779, 0.1206, 0.8846, 0.1159, 0.8873, 0.05271, 0.7907, 0.04903, 0.7907, 0.04903, 0.7785, 0.05271, 0.7785, 0.039, 0.7907, 0.03217, 0.7907, 0.03217, 0.7785, 0.039, 0.7785, 0.4067, 0.4016, 0.4067, 0.4088, 0.4039, 0.4068, 0.4039, 0.4016, 0.04903, 0.7907, 0.04208, 0.7907, 0.04208, 0.7785, 0.04903, 0.7785, 0.4246, 0.7621, 0.4101, 0.7623, 0.4101, 0.7557, 0.4246, 0.7566, 0.4277, 0.7444, 0.4277, 0.7568, 0.4246, 0.7566, 0.4246, 0.7443, 0.3794, 0.7435, 0.3794, 0.7557, 0.3649, 0.7566, 0.3649, 0.7443, 0.03217, 0.7907, 0.02853, 0.7907, 0.02853, 0.7785, 0.03217, 0.7785, 0.3649, 0.7621, 0.3617, 0.7621, 0.3617, 0.7567, 0.3649, 0.7566, 0.3837, 0.7433, 0.388, 0.743, 0.388, 0.7552, 0.3837, 0.7554, 0.4016, 0.7621, 0.4016, 0.7552, 0.4101, 0.7557, 0.4101, 0.7623, 0.3837, 0.6693, 0.388, 0.6693, 0.388, 0.743, 0.3837, 0.7433, 0.03217, 0.8643, 0.02853, 0.8643, 0.02853, 0.7907, 0.03217, 0.7907, 0.3794, 0.6693, 0.3794, 0.7435, 0.3649, 0.7443, 0.3649, 0.6693, 0.4277, 0.6727, 0.4277, 0.7444, 0.4246, 0.7443, 0.4246, 0.6727, 0.04903, 0.8643, 0.04208, 0.8643, 0.04208, 0.7907, 0.04903, 0.7907, 0.04208, 0.8643, 0.039, 0.8643, 0.039, 0.7907, 0.04208, 0.7907, 0.039, 0.8643, 0.03217, 0.8643, 0.03217, 0.7907, 0.039, 0.7907, 0.05271, 0.8643, 0.04903, 0.8643, 0.04903, 0.7907, 0.05271, 0.7907, 0.4246, 0.7566, 0.4101, 0.7557, 0.4101, 0.7435, 0.4246, 0.7443, 0.3649, 0.7566, 0.3617, 0.7567, 0.3617, 0.7444, 0.3649, 0.7443, 0.4016, 0.7552, 0.4016, 0.743, 0.4101, 0.7435, 0.4101, 0.7557, 0.2208, 0.4394, 0.2227, 0.4394, 0.2227, 0.4447, 0.2208, 0.4447, 0.4067, 0.3943, 0.4067, 0.4016, 0.4039, 0.4016, 0.4039, 0.3963, 0.2208, 0.4447, 0.2227, 0.4447, 0.2227, 0.4477, 0.2208, 0.4477, 0.4415, 0.4334, 0.4397, 0.4334, 0.4397, 0.4307, 0.4415, 0.4307, 0.4036, 0.7657, 0.4016, 0.7621, 0.4101, 0.7623, 0.4108, 0.7657, 0.3651, 0.7657, 0.362, 0.7657, 0.3617, 0.7621, 0.3649, 0.7621, 0.4245, 0.7657, 0.4108, 0.7657, 0.4101, 0.7623, 0.4246, 0.7621, 0.05271, 0.7785, 0.04903, 0.7785, 0.04903, 0.7716, 0.05271, 0.7716, 0.039, 0.7785, 0.03217, 0.7785, 0.03217, 0.7716, 0.039, 0.7716, 0.04208, 0.7785, 0.039, 0.7785, 0.039, 0.7716, 0.04208, 0.7716, 0.04903, 0.7785, 0.04208, 0.7785, 0.04208, 0.7716, 0.04903, 0.7716, 0.4277, 0.7568, 0.4277, 0.7621, 0.4246, 0.7621, 0.4246, 0.7566, 0.3794, 0.7557, 0.3794, 0.7623, 0.3649, 0.7621, 0.3649, 0.7566, 0.03217, 0.7785, 0.02853, 0.7785, 0.02853, 0.7716, 0.03217, 0.7716, 0.3837, 0.7554, 0.388, 0.7552, 0.388, 0.7621, 0.3837, 0.7622, 0.1177, 0.7909, 0.1177, 0.7864, 0.1214, 0.7853, 0.1215, 0.7909, 0.08407, 0.7853, 0.08809, 0.7864, 0.08809, 0.7909, 0.08408, 0.7909, 0.4334, 0.7621, 0.4277, 0.7621, 0.4277, 0.7568, 0.4277, 0.7444, 0.4277, 0.6727, 0.4277, 0.6432, 0.4334, 0.6432, 0.4334, 0.6662, 0.4334, 0.7525, 0.356, 0.6432, 0.3617, 0.6432, 0.3617, 0.6693, 0.3617, 0.7444, 0.3617, 0.7567, 0.3617, 0.7621, 0.356, 0.7621, 0.356, 0.7525, 0.356, 0.6662, 0.1177, 0.7938, 0.1085, 0.7938, 0.1029, 0.7921, 0.09727, 0.7938, 0.08809, 0.7938, 0.08809, 0.7909, 0.1177, 0.7909, 0.09236, 0.814, 0.08825, 0.8072, 0.08809, 0.7938, 0.09727, 0.7938, 0.09687, 0.794, 0.09315, 0.7989, 0.09314, 0.8051, 0.09688, 0.8101, 0.1029, 0.812, 0.1089, 0.8101, 0.1126, 0.8051, 0.1126, 0.7989, 0.1089, 0.794, 0.1085, 0.7938, 0.1177, 0.7938, 0.1177, 0.8072, 0.1157, 0.8106, 0.1136, 0.814, 0.1102, 0.814, 0.1043, 0.814, 0.1016, 0.814, 0.09575, 0.814, 0.1057, 0.9245, 0.1093, 0.9245, 0.1093, 0.9312, 0.1057, 0.9273, 0.3505, 0.7851, 0.3468, 0.7839, 0.3468, 0.7737, 0.3505, 0.7749, 0.3505, 0.7749, 0.3468, 0.7737, 0.3468, 0.7679, 0.3505, 0.769, 0.1197, 0.9316, 0.1197, 0.9405, 0.1193, 0.9394, 0.1162, 0.9371, 0.1122, 0.9371, 0.1093, 0.9392, 0.1093, 0.9315, 0.1093, 0.9315, 0.1093, 0.9392, 0.109, 0.9393, 0.1078, 0.943, 0.109, 0.9467, 0.1092, 0.9468, 0.1092, 0.9545, 0.1031, 0.9501, 0.1031, 0.9358, 0.1148, 0.7864, 0.09105, 0.7864, 0.09104, 0.7763, 0.09808, 0.7762, 0.09678, 0.778, 0.09678, 0.7818, 0.09911, 0.785, 0.1029, 0.7862, 0.1067, 0.785, 0.109, 0.7818, 0.109, 0.778, 0.1077, 0.7762, 0.1148, 0.7762, 0.1148, 0.7762, 0.1077, 0.7762, 0.1067, 0.7749, 0.1029, 0.7737, 0.09911, 0.7749, 0.09808, 0.7762, 0.09104, 0.7763, 0.09556, 0.7702, 0.1102, 0.7702, 0.3468, 0.7862, 0.3505, 0.7851, 0.3505, 0.7953, 0.3468, 0.7964, 0.3468, 0.7964, 0.3505, 0.7953, 0.3505, 0.8009, 0.3468, 0.802, 0.3468, 0.8434, 0.3468, 0.8363, 0.3505, 0.8363, 0.3505, 0.8434, 0.1102, 0.7702, 0.09556, 0.7702, 0.1029, 0.7679, 0.1031, 0.9501, 0.1008, 0.9429, 0.1031, 0.9358, 0.4067, 0.8596, 0.4104, 0.8596, 0.4104, 0.8614, 0.4104, 0.8629, 0.4067, 0.8629, 0.4067, 0.8626, 0.4104, 0.8496, 0.4067, 0.8496, 0.4067, 0.8457, 0.4104, 0.8457, 0.3505, 0.8693, 0.3469, 0.8693, 0.3468, 0.8656, 0.3505, 0.8656, 0.4067, 0.8557, 0.4104, 0.8557, 0.4104, 0.8596, 0.4067, 0.8596, 0.4104, 0.8528, 0.4067, 0.8528, 0.4067, 0.8514, 0.4067, 0.8496, 0.4104, 0.8496, 0.4104, 0.8526, 0.1905, 0.8176, 0.1894, 0.8176, 0.1894, 0.8148, 0.4067, 0.8528, 0.4104, 0.8528, 0.4104, 0.8557, 0.4067, 0.8557, 0.1092, 0.9468, 0.1122, 0.949, 0.1162, 0.949, 0.1193, 0.9467, 0.1197, 0.9457, 0.1197, 0.9546, 0.1092, 0.9545, 0.4104, 0.8457, 0.4067, 0.8457, 0.4067, 0.8427, 0.4104, 0.8427, 0.3505, 0.8656, 0.3468, 0.8656, 0.3469, 0.8619, 0.3505, 0.8619, 0.9159, 0.7616, 0.9413, 0.7616, 0.9413, 0.8117, 0.9159, 0.8117, 0.8918, 0.7616, 0.9159, 0.7616, 0.9159, 0.8117, 0.8918, 0.8117, 0.4372, 0.7525, 0.4334, 0.7525, 0.4334, 0.6662, 0.4372, 0.6662, 0.3523, 0.6433, 0.356, 0.6432, 0.356, 0.6662, 0.3523, 0.6662, 0.9413, 0.7616, 0.9656, 0.7616, 0.9656, 0.8117, 0.9413, 0.8117, 0.3794, 0.6693, 0.3837, 0.6693, 0.3837, 0.7433, 0.3794, 0.7435, 0.3771, 0.6367, 0.3837, 0.6367, 0.3837, 0.6433, 0.3794, 0.6432, 0.1175, 0.8707, 0.1191, 0.8728, 0.1191, 0.88, 0.1175, 0.882, 0.3794, 0.7435, 0.3837, 0.7433, 0.3837, 0.7554, 0.3794, 0.7557, 0.4277, 0.6432, 0.4277, 0.6727, 0.4246, 0.6727, 0.4246, 0.6433, 0.3794, 0.6432, 0.3794, 0.6693, 0.3649, 0.6693, 0.3649, 0.6432, 0.2251, 0.9374, 0.2251, 0.9307, 0.2251, 0.9277, 0.2251, 0.9211, 0.2251, 0.9175, 0.2479, 0.9193, 0.2479, 0.9386, 0.2319, 0.9386, 0.4246, 0.7443, 0.4101, 0.7435, 0.4101, 0.6727, 0.4246, 0.6727, 0.3649, 0.7443, 0.3617, 0.7444, 0.3617, 0.6693, 0.3649, 0.6693, 0.4016, 0.743, 0.4016, 0.6693, 0.4101, 0.6727, 0.4101, 0.7435, 0.3226, 0.8666, 0.3263, 0.8666, 0.3263, 0.8695, 0.3226, 0.8695, 0.3363, 0.8666, 0.3432, 0.8666, 0.3432, 0.8695, 0.3363, 0.8695, 0.3333, 0.8666, 0.3363, 0.8666, 0.3363, 0.8695, 0.3333, 0.8695, 0.3263, 0.8666, 0.3333, 0.8666, 0.3333, 0.8695, 0.3263, 0.8695, 0.3648, 0.6338, 0.3761, 0.6338, 0.3771, 0.6367, 0.3648, 0.6367, 0.3648, 0.6353, 0.3432, 0.8666, 0.3468, 0.8666, 0.3468, 0.8695, 0.3432, 0.8695, 0.382, 0.6338, 0.388, 0.6339, 0.388, 0.6368, 0.3837, 0.6367, 0.3761, 0.5579, 0.382, 0.5591, 0.382, 0.6338, 0.3761, 0.6338, 0.1111, 0.8901, 0.1159, 0.8873, 0.1147, 0.8914, 0.1088, 0.8947, 0.2319, 0.9386, 0.2292, 0.9433, 0.2251, 0.941, 0.2251, 0.9374, 0.183, 0.794, 0.1878, 0.7941, 0.1878, 0.8006, 0.183, 0.8005, 0.1484, 0.8705, 0.1519, 0.8665, 0.1519, 0.8736, 0.1901, 0.7939, 0.183, 0.794, 0.183, 0.768, 0.1901, 0.7679, 0.183, 0.794, 0.183, 0.768, 0.1878, 0.7681, 0.1878, 0.7941, 0.8765, 0.9502, 0.8683, 0.961, 0.8552, 0.9652, 0.842, 0.961, 0.8339, 0.9502, 0.8339, 0.9368, 0.842, 0.9259, 0.8552, 0.9218, 0.8683, 0.9259, 0.8765, 0.9368, 0.4247, 0.6338, 0.4277, 0.6432, 0.4246, 0.6433, 0.1631, 0.822, 0.1594, 0.8235, 0.1546, 0.8249, 0.1564, 0.8155, 0.4314, 0.8643, 0.4314, 0.8969, 0.4154, 0.8969, 0.4154, 0.8708, 0.4154, 0.8643, 0.1982, 0.9309, 0.2004, 0.9289, 0.2054, 0.9242, 0.2071, 0.9254, 0.2071, 0.9254, 0.1944, 0.9371, 0.195, 0.9398, 0.1906, 0.9379, 0.1932, 0.9355, 0.4101, 0.6346, 0.4075, 0.5335, 0.4133, 0.5319, 0.4133, 0.6339, 0.1564, 0.8155, 0.1564, 0.7861, 0.1626, 0.7891, 0.1631, 0.822, 0.4121, 0.8969, 0.4121, 0.9185, 0.4107, 0.9185, 0.4107, 0.8969, 0.4107, 0.8969, 0.2422, 0.9692, 0.2422, 0.9476, 0.2597, 0.9476, 0.2597, 0.9692, 0.4121, 0.8969, 0.4154, 0.8969, 0.4314, 0.8969, 0.4314, 0.9185, 0.4121, 0.9185, 0.1905, 0.837, 0.1886, 0.8363, 0.1905, 0.8333, 0.2523, 0.9056, 0.257, 0.9054, 0.2541, 0.9093, 0.2525, 0.9093, 0.257, 0.9107, 0.2541, 0.9093, 0.257, 0.9054, 0.4059, 0.9414, 0.4067, 0.9428, 0.4065, 0.9613, 0.3863, 0.9613, 0.3864, 0.9446, 0.3883, 0.9414, 0.183, 0.7895, 0.1626, 0.7891, 0.1626, 0.7679, 0.1829, 0.7679, 0.3432, 0.9315, 0.3432, 0.9528, 0.3258, 0.9528, 0.3258, 0.9315, 0.1906, 0.9379, 0.195, 0.9398, 0.1952, 0.9407, 0.1923, 0.9467, 0.2022, 0.9569, 0.1923, 0.9467, 0.1952, 0.9407, 0.2071, 0.9529, 0.183, 0.7895, 0.183, 0.822, 0.1801, 0.8173, 0.1801, 0.7942, 0.183, 0.822, 0.1631, 0.822, 0.166, 0.8173, 0.1801, 0.8173, 0.1626, 0.7891, 0.183, 0.7895, 0.1801, 0.7942, 0.1657, 0.7939, 0.1631, 0.822, 0.1626, 0.7891, 0.1657, 0.7939, 0.166, 0.8173, 0.5427, 0.9467, 0.5427, 0.9161, 0.5626, 0.9161, 0.5626, 0.9468, 0.9878, 0.2701, 0.9878, 0.3, 0.9677, 0.3, 0.9677, 0.2701, 0.4075, 0.8424, 0.4075, 0.7914, 0.4276, 0.7914, 0.4276, 0.8424, 0.9677, 0.1393, 0.9677, 0.08886, 0.9878, 0.08886, 0.9878, 0.1393, 0.3761, 0.5461, 0.382, 0.5475, 0.382, 0.5591, 0.3761, 0.5579, 0.4058, 0.4777, 0.4058, 0.4798, 0.4018, 0.4818, 0.4018, 0.4796, 0.4285, 0.2499, 0.4285, 0.2431, 0.4326, 0.2439, 0.4326, 0.2487, 0.4827, 0.3149, 0.4827, 0.317, 0.4787, 0.315, 0.4787, 0.3129, 0.4578, 0.4811, 0.4578, 0.4851, 0.4537, 0.4832, 0.4537, 0.4817, 0.356, 0.541, 0.3674, 0.5441, 0.367, 0.5562, 0.356, 0.5534, 0.4827, 0.3109, 0.4827, 0.3149, 0.4787, 0.3129, 0.4787, 0.3114, 0.382, 0.5475, 0.388, 0.5489, 0.388, 0.5603, 0.382, 0.5591, 0.3674, 0.5441, 0.3761, 0.5461, 0.3761, 0.5579, 0.367, 0.5562, 0.3523, 0.5401, 0.356, 0.541, 0.356, 0.5534, 0.3523, 0.5527, 0.3523, 0.5249, 0.356, 0.5259, 0.356, 0.541, 0.3523, 0.5401, 0.3678, 0.5296, 0.3761, 0.5319, 0.3761, 0.5461, 0.3674, 0.5441, 0.382, 0.5335, 0.388, 0.5351, 0.388, 0.5489, 0.382, 0.5475, 0.3432, 0.7679, 0.3468, 0.7679, 0.3468, 0.7817, 0.3432, 0.7817, 0.356, 0.5259, 0.3678, 0.5296, 0.3674, 0.5441, 0.356, 0.541, 0.3263, 0.7679, 0.3333, 0.7679, 0.3333, 0.7817, 0.3263, 0.7817, 0.3333, 0.7679, 0.3363, 0.7679, 0.3363, 0.7817, 0.3333, 0.7817, 0.3363, 0.7679, 0.3432, 0.7679, 0.3432, 0.7817, 0.3363, 0.7817, 0.3226, 0.7679, 0.3263, 0.7679, 0.3263, 0.7817, 0.3226, 0.7817, 0.3761, 0.5319, 0.382, 0.5335, 0.382, 0.5475, 0.3761, 0.5461, 0.2333, 0.4711, 0.2355, 0.4711, 0.2355, 0.4759, 0.2333, 0.4759, 0.3098, 0.4075, 0.3082, 0.4075, 0.3082, 0.4028, 0.3098, 0.4028, 0.4533, 0.4763, 0.4533, 0.4715, 0.4573, 0.4707, 0.4573, 0.4776, 0.2355, 0.4711, 0.2371, 0.4711, 0.2371, 0.4759, 0.2355, 0.4759, 0.3082, 0.4075, 0.3061, 0.4075, 0.3061, 0.4028, 0.3082, 0.4028, 0.4827, 0.3191, 0.4827, 0.3231, 0.4787, 0.3224, 0.4787, 0.3209, 0.4058, 0.4798, 0.4058, 0.4839, 0.4018, 0.4833, 0.4018, 0.4818, 0.4827, 0.317, 0.4827, 0.3191, 0.4787, 0.3209, 0.4787, 0.3188, 0.4533, 0.4699, 0.4533, 0.4651, 0.4573, 0.4639, 0.4573, 0.4707, 0.3333, 0.7931, 0.3333, 0.7817, 0.3363, 0.7817, 0.3363, 0.7931, 0.4367, 0.2431, 0.4367, 0.2499, 0.4326, 0.2487, 0.4326, 0.2439, 0.4578, 0.4851, 0.4578, 0.4872, 0.4537, 0.4854, 0.4537, 0.4832, 0.471, 0.7555, 0.471, 0.7707, 0.471, 0.7833, 0.471, 0.8645, 0.4681, 0.8645, 0.4681, 0.7555, 0.4372, 0.7555, 0.4403, 0.7555, 0.4403, 0.8645, 0.4372, 0.8645, 0.1485, 0.8795, 0.1505, 0.8784, 0.1562, 0.8753, 0.1675, 0.8753, 0.1673, 0.88, 0.1671, 0.8842, 0.1511, 0.8841, 0.06566, 0.5366, 0.07858, 0.5326, 0.0828, 0.5315, 0.08702, 0.5303, 0.08702, 0.7681, 0.05941, 0.7713, 0.05275, 0.5406, 0.1212, 0.7713, 0.117, 0.7701, 0.1128, 0.769, 0.0999, 0.765, 0.08702, 0.761, 0.09367, 0.5303, 0.1212, 0.5335, 0.3305, 0.8339, 0.3027, 0.8339, 0.3023, 0.8262, 0.3023, 0.7841, 0.3027, 0.7749, 0.3305, 0.775, 0.3305, 0.8339, 0.3023, 0.8262, 0.3023, 0.7841, 0.3305, 0.775, 0.5054, 0.7609, 0.5053, 0.5303, 0.5228, 0.5303, 0.5228, 0.5825, 0.5135, 0.7641, 0.5482, 0.5303, 0.5662, 0.5303, 0.5662, 0.7609, 0.5568, 0.7641, 0.5482, 0.5825, 0.5135, 0.7641, 0.5228, 0.5825, 0.5482, 0.5825, 0.5568, 0.7641])
me_usp.materials.append(mat_metalblack)
me_usp.use_remesh_preserve_volume = False
me_usp.use_remesh_preserve_attributes = False
me_usp.use_mirror_vertex_groups = False
me_usp.update()
arm_usparmature = bpy.data.armatures.new('USPArmature')  # bones are not reproduced

# ---- objects
ob_usparmature = bpy.data.objects.new('USPArmature', arm_usparmature)
ob_usp = bpy.data.objects.new('USP', me_usp)
ob_sphereselector = bpy.data.objects.new('SphereSelector', None)

# ---- transforms, parenting, visibility, modifiers, constraints
ob_usparmature.location = (0.0, 0.0, 0.0)
ob_usparmature.show_in_front = True
ob_usparmature.lineart.crease_threshold = 0.0
ob_usp.location = (0.0, 0.0, 0.0)
ob_usp.lock_rotations_4d = False
ob_usp.empty_display_type = 'ARROWS'
ob_usp.lineart.crease_threshold = 0.0
_vg = ob_usp.vertex_groups.new(name='Handle')
_vg.add([0, 1, 2, 3, 4, 5, 6, 7, 8, 9, 10, 11, 12, 13, 14, 15, 16, 17, 18, 19, 20, 21, 22, 23, 24, 25, 26, 27, 28, 29, 30, 31, 32, 33, 34, 35, 36, 37, 38, 39, 40, 41, 42, 43, 44, 45, 46, 47, 48, 49, 50, 51, 52, 53, 54, 55, 56, 57, 58, 59, 60, 61, 62, 63, 64, 65, 66, 67, 68, 69, 70, 71, 72, 73, 74, 75, 76, 77, 78, 79, 80, 81, 82, 83, 84, 85, 86, 87, 88, 89, 90, 91, 92, 93, 94, 95, 96, 97, 98, 99, 100, 101, 102, 103, 104, 105, 106, 107, 108, 109, 110, 111, 112, 113, 114, 115, 116, 117, 118, 119, 120, 121, 122, 123, 124, 125, 126, 127, 128, 129, 130, 131, 132, 133, 134, 135, 136, 137, 138, 139, 140, 141, 142, 143, 144, 145, 146, 147, 148, 149, 150, 151, 152, 153, 154, 155, 156, 157, 158, 159, 160, 161, 162, 163, 164, 165, 166, 167, 168, 169, 170, 171, 172, 173, 174, 175, 176, 177, 178, 179, 180, 181, 182, 183, 184, 185, 186, 187, 188, 189, 190, 191, 192, 193, 194, 195, 196, 197, 198, 199, 200, 201, 202, 203, 204, 205, 206, 207, 208, 209, 210, 211, 212, 213, 214, 215, 216, 217, 218, 219, 220, 221, 222, 223, 224, 225, 226, 227, 228, 229, 230, 231, 232, 233, 234, 235, 236, 237, 238, 239, 240, 241, 242, 243, 244, 245, 246, 247, 248, 249, 250, 251, 252, 253, 254, 255, 256, 257, 258, 259, 260, 261, 262, 263, 264, 265, 266, 267, 268, 269, 270, 271, 272, 273, 274, 275, 276, 277, 278, 279, 280, 281, 282, 283, 284, 285, 286, 287, 288, 289, 290, 291, 292, 293, 294, 295, 296, 297, 298, 299, 300, 301, 302, 303, 304, 305, 306, 307, 308, 309, 310, 311, 312, 313, 314, 315, 316, 317, 318, 319, 320, 321, 322, 323, 324, 325, 326, 327, 328, 329, 330, 331, 332, 333, 334, 335, 336, 337, 338, 339, 340, 341, 342, 343, 344, 345, 346, 347, 348, 349, 350, 351, 352, 353, 354, 355, 356, 357, 358, 359, 360, 361, 362, 363, 364, 365, 366, 367, 368, 369, 370, 371, 372, 373, 374, 375, 376, 377, 378, 379, 380, 381, 382, 383, 384, 385, 386, 387, 388], 1.0, 'REPLACE')
_vg = ob_usp.vertex_groups.new(name='Slide')
_vg.add([389, 390, 391, 392, 393, 394, 395, 396, 397, 398, 399, 400, 401, 402, 403, 404, 405, 406, 407, 408, 409, 410, 411, 412, 413, 414, 415, 416, 417, 418, 419, 420, 421, 422, 423, 424, 425, 426, 427, 428, 429, 430, 431, 432, 433, 434, 435, 436, 437, 438, 439, 440, 441, 442, 443, 444, 445, 446, 447, 448, 449, 450, 451, 452, 453, 454, 455, 456, 457, 458, 459, 460, 461, 462, 463, 464, 465, 466, 467, 468, 469, 470, 471, 472, 473, 474, 475, 476, 477, 478, 479, 480, 481, 482, 483, 484, 485, 486, 487, 488, 489, 490, 491, 492, 493, 494, 495, 496, 497, 498, 499, 500, 501, 502, 503, 504, 505, 506, 507, 508, 509, 510, 511, 512, 513, 514, 515, 516, 517, 518, 519, 520, 521, 522, 523, 524, 525, 526, 527, 528, 529, 530, 531, 532, 533, 534, 535, 536, 537, 538, 539, 540, 541, 542, 543, 544, 545, 546, 547, 548, 549, 550, 551, 552, 553, 554, 555, 556, 557, 558, 559, 560, 561, 562, 563, 564, 565, 566, 567, 568, 569, 570, 571, 572, 573, 574, 575, 576, 577, 578, 579, 580, 581, 582, 583, 584, 585, 586, 587, 588, 589, 590, 591, 592, 593, 594, 595, 596, 597, 598, 599, 600, 601, 602, 603, 604, 605, 606, 607, 608, 609, 610, 611, 612, 613, 614, 615, 616, 617, 618, 619, 620, 621, 622, 623, 624, 625, 626, 627, 628, 629, 630, 631, 632, 633, 634, 635, 636, 637, 638, 639, 640, 641, 642, 643, 644, 645, 646, 647, 648, 649, 650, 651, 652, 653, 654, 655, 656, 657, 658, 659, 660, 661, 662, 663, 664, 665, 666, 667, 668, 669, 670, 671, 672, 673, 674, 675, 676, 677, 678, 679, 680, 681, 682, 683, 684, 685, 686], 1.0, 'REPLACE')
_m = ob_usp.modifiers.new('Armature', 'ARMATURE')
_m.object = ob_usparmature
ob_sphereselector.location = (0.0, 0.0, 0.0)
ob_sphereselector.empty_display_type = 'SPHERE'
ob_sphereselector.empty_display_size = 0.02
ob_sphereselector.lineart.crease_threshold = 0.0

# ---- collection membership
col_collection.objects.link(ob_usparmature)
col_collection.objects.link(ob_usp)
col_collection.objects.link(ob_sphereselector)

# ---- scene / render settings (as saved in the file)
scene.frame_start = 1; scene.frame_end = 250; scene.frame_set(56)
scene.render.engine = 'CYCLES'
scene.render.resolution_percentage = 50
scene.render.dither_intensity = 0.0
scene.cycles.samples = 128
scene.cycles.sampling_pattern = 'TABULATED_SOBOL'
scene.cycles.use_adaptive_sampling = False
scene.cycles.use_light_tree = False
scene.cycles.blur_glossy = 0.0
scene.cycles.sample_clamp_indirect = 0.0
scene.view_settings.view_transform = 'Standard'
bpy.context.view_layer.update()

# ---- added for rendering (the .blend has no active camera): camera
cam_auto = bpy.data.cameras.new('AutoCamera')
cam_auto.lens = 50.0
cam_auto.sensor_width = 36.0
cam_auto.clip_end = 1000.0
ob_auto_camera = bpy.data.objects.new('AutoCamera', cam_auto)
scene.collection.objects.link(ob_auto_camera)
ob_auto_camera.location = (0.274627, -0.392454, 0.301299)
ob_auto_camera.rotation_euler = (1.09748, -7.21219e-08, 0.694738)
scene.camera = ob_auto_camera
bpy.context.view_layer.update()
